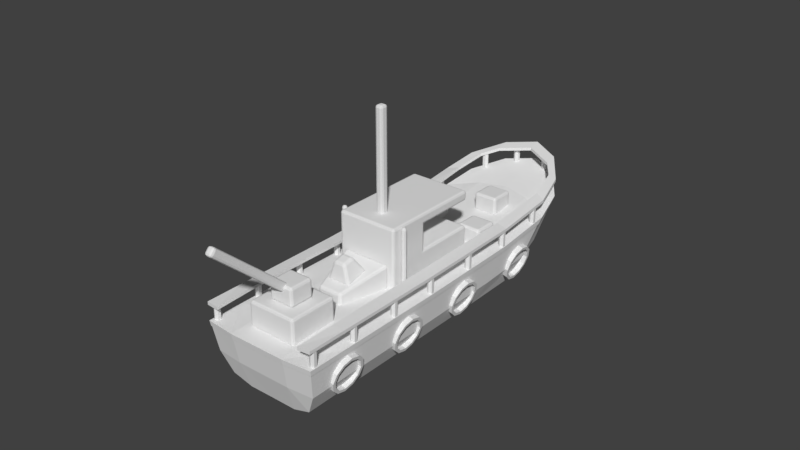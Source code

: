 # Source: ship.blend  (saved by Blender 2.78.0; exported with 4.5.12 LTS)
import bpy
from mathutils import Matrix  # noqa: F401  (used for matrix-valued properties, if any)

bpy.ops.wm.read_factory_settings(use_empty=True)
scene = bpy.context.scene
scene.name = 'Scene'

# ---- collections
col_collection_1 = bpy.data.collections.new('Collection 1'); scene.collection.children.link(col_collection_1)
col_collection_2 = bpy.data.collections.new('Collection 2'); scene.collection.children.link(col_collection_2)
col_collection_2.hide_render = True
col_collection_2.hide_viewport = True
col_collection_3 = bpy.data.collections.new('Collection 3'); scene.collection.children.link(col_collection_3)
col_collection_3.hide_render = True
col_collection_3.hide_viewport = True
col_collection_4 = bpy.data.collections.new('Collection 4'); scene.collection.children.link(col_collection_4)
col_collection_4.hide_render = True
col_collection_4.hide_viewport = True
col_collection_5 = bpy.data.collections.new('Collection 5'); scene.collection.children.link(col_collection_5)
col_collection_5.hide_render = True
col_collection_5.hide_viewport = True

# ---- world
world_world = bpy.data.worlds.new('World'); scene.world = world_world
world_world.color = (0.05088, 0.05088, 0.05088)
world_world.use_sun_shadow = False
world_world.sun_shadow_jitter_overblur = 0.0
world_world.cycles.sampling_method = 'MANUAL'

# ---- meshes
me_cube_012 = bpy.data.meshes.new('Cube.012')
me_cube_012.from_pydata([(-0.6938, -0.8307, 1.289), (-0.6938, -0.7301, 1.289), (-0.6938, -0.7301, 2.639), (-0.6938, -0.8307, 2.639), (-0.8018, -0.8307, 2.639), (-0.8018, -0.7301, 2.639), (-0.8018, -0.8307, 1.289), (-0.8018, -0.7301, 1.289), (0.6938, -0.8307, 1.289), (0.6938, -0.7301, 1.289), (0.6938, -0.7301, 2.639), (0.6938, -0.8307, 2.639), (0.8018, -0.8307, 2.639), (0.8018, -0.7301, 2.639), (0.8018, -0.8307, 1.289), (0.8018, -0.7301, 1.289)], [], [(1, 7, 5, 2), (6, 4, 5, 7), (0, 1, 2, 3), (0, 6, 7, 1), (3, 4, 6, 0), (2, 5, 4, 3), (9, 10, 13, 15), (14, 15, 13, 12), (8, 11, 10, 9), (8, 9, 15, 14), (11, 8, 14, 12), (10, 11, 12, 13)])
me_cube_012.use_remesh_preserve_volume = False
me_cube_012.use_remesh_preserve_attributes = False
me_cube_012.use_mirror_vertex_groups = False
me_cube_012.update()
me_cube_011 = bpy.data.meshes.new('Cube.011')
me_cube_011.from_pydata([(0.08438, -0.6279, 2.574), (-0.08437, -0.6279, 2.574), (0.08438, -0.4438, 2.573), (-0.08437, -0.4438, 2.573), (0.08438, -0.6291, 4.841), (-0.08437, -0.6291, 4.841), (0.08438, -0.445, 4.84), (-0.08437, -0.445, 4.84)], [], [(4, 6, 7, 5), (3, 1, 5, 7), (1, 0, 4, 5), (2, 3, 7, 6), (0, 2, 6, 4)])
me_cube_011.use_remesh_preserve_volume = False
me_cube_011.use_remesh_preserve_attributes = False
me_cube_011.use_mirror_vertex_groups = False
me_cube_011.update()
me_cube_010 = bpy.data.meshes.new('Cube.010')
me_cube_010.from_pydata([(0.54, -2.503, 1.289), (-0.54, -2.503, 1.289), (0.54, -2.503, 1.856), (-0.54, -2.503, 1.856), (0.54, -3.583, 1.289), (-0.54, -3.583, 1.289), (0.54, -3.583, 1.856), (-0.54, -3.583, 1.856), (0.27, -2.773, 1.856), (-0.27, -2.773, 1.856), (0.27, -3.313, 1.856), (-0.27, -3.313, 1.856), (0.27, -2.773, 2.261), (-0.27, -2.773, 2.261), (0.27, -3.313, 2.261), (-0.27, -3.313, 2.261)], [], [(1, 3, 2, 0), (5, 4, 6, 7), (2, 3, 7, 6), (0, 2, 6, 4), (3, 1, 5, 7), (1, 0, 4, 5), (8, 10, 11, 9), (12, 13, 15, 14), (9, 11, 15, 13), (8, 9, 13, 12), (10, 8, 12, 14), (11, 10, 14, 15)])
me_cube_010.use_remesh_preserve_volume = False
me_cube_010.use_remesh_preserve_attributes = False
me_cube_010.use_mirror_vertex_groups = False
me_cube_010.update()
me_cube_009 = bpy.data.meshes.new('Cube.009')
me_cube_009.from_pydata([(0.9152, 1.938, 1.35), (0.3752, 1.938, 1.35), (0.9152, 1.398, 1.35), (0.3752, 1.398, 1.35), (0.9152, 1.938, 1.755), (0.3752, 1.938, 1.755), (0.9152, 1.398, 1.755), (0.3752, 1.398, 1.755)], [], [(0, 2, 3, 1), (4, 5, 7, 6), (1, 3, 7, 5), (0, 1, 5, 4), (2, 0, 4, 6), (3, 2, 6, 7)])
me_cube_009.use_remesh_preserve_volume = False
me_cube_009.use_remesh_preserve_attributes = False
me_cube_009.use_mirror_vertex_groups = False
me_cube_009.update()
me_cube_003 = bpy.data.meshes.new('Cube.003')
me_cube_003.from_pydata([(0.4641, 3.143, 1.476), (-0.07592, 3.143, 1.476), (0.4641, 2.603, 1.476), (-0.07592, 2.603, 1.476), (0.4641, 3.143, 1.881), (-0.07592, 3.143, 1.881), (0.4641, 2.603, 1.881), (-0.07592, 2.603, 1.881)], [], [(0, 2, 3, 1), (4, 5, 7, 6), (1, 3, 7, 5), (0, 1, 5, 4), (2, 0, 4, 6), (3, 2, 6, 7)])
me_cube_003.use_remesh_preserve_volume = False
me_cube_003.use_remesh_preserve_attributes = False
me_cube_003.use_mirror_vertex_groups = False
me_cube_003.update()
me_cube_001 = bpy.data.meshes.new('Cube.001')
me_cube_001.from_pydata([(-0.4127, 2.147, 1.29), (-0.9527, 2.147, 1.29), (-0.4127, 1.607, 1.29), (-0.9527, 1.607, 1.29), (-0.4127, 2.147, 1.695), (-0.9527, 2.147, 1.695), (-0.4127, 1.607, 1.695), (-0.9527, 1.607, 1.695)], [], [(0, 2, 3, 1), (4, 5, 7, 6), (1, 3, 7, 5), (0, 1, 5, 4), (2, 0, 4, 6), (3, 2, 6, 7)])
me_cube_001.use_remesh_preserve_volume = False
me_cube_001.use_remesh_preserve_attributes = False
me_cube_001.use_mirror_vertex_groups = False
me_cube_001.update()
me_cube_000 = bpy.data.meshes.new('Cube.000')
me_cube_000.from_pydata([(0.08438, -3.188, 2.012), (-0.08437, -3.188, 2.012), (0.08438, -3.066, 2.151), (-0.08437, -3.066, 2.151), (0.08438, -4.898, 3.5), (-0.08437, -4.898, 3.5), (0.08438, -4.776, 3.639), (-0.08437, -4.776, 3.639)], [], [(4, 6, 7, 5), (3, 1, 5, 7), (1, 0, 4, 5), (2, 3, 7, 6), (0, 2, 6, 4)])
me_cube_000.use_remesh_preserve_volume = False
me_cube_000.use_remesh_preserve_attributes = False
me_cube_000.use_mirror_vertex_groups = False
me_cube_000.update()
me_cube_021 = bpy.data.meshes.new('Cube.021')
me_cube_021.from_pydata([(-0.6212, -0.6666, 1.35), (-0.6212, 3.524, 1.626), (-0.6434, -3.983, 1.296), (-1.287, 3.194, 1.494), (-0.6444, 4.563, 1.857), (-1.285, -0.7073, 1.296), (-1.285, -3.925, 1.296), (1.298e-06, -3.983, 1.297), (-1.286, 1.848, 1.346), (-1.127, 3.907, 1.684), (-1.589e-06, 4.877, 1.94), (-1.197e-06, 3.674, 1.666), (-0.6212, 1.961, 1.419), (2.172e-07, -0.6666, 1.35), (-1.285, -3.092, 1.296), (-0.6212, -3.051, 1.35), (-6.512e-07, 1.998, 1.429), (9.942e-07, -3.051, 1.35), (-1.271, -3.087, 1.176), (-1.271, 1.768, 1.221), (-1.114, 3.799, 1.53), (-0.6387, 4.458, 1.688), (1.291e-06, -3.962, 1.176), (-1.272, 3.092, 1.357), (-1.271, -3.905, 1.176), (-1.271, -0.7438, 1.176), (-1.556e-06, 4.776, 1.763), (-0.6377, -3.962, 1.176), (-0.616, -0.6651, 1.235), (-0.6157, 3.544, 1.513), (-1.204e-06, 3.695, 1.553), (-0.6145, 1.97, 1.305), (2.167e-07, -0.665, 1.235), (-0.6176, -3.049, 1.235), (-6.543e-07, 2.008, 1.315), (9.931e-07, -3.048, 1.235)], [], [(25, 18, 14, 5), (25, 5, 8, 19), (21, 20, 9, 4), (21, 4, 10, 26), (23, 19, 8, 3), (23, 3, 9, 20), (0, 5, 14, 15), (0, 15, 17, 13), (0, 13, 16, 12), (0, 12, 8, 5), (1, 3, 8, 12), (1, 12, 16, 11), (1, 11, 10, 4), (1, 4, 9, 3), (27, 22, 7, 2), (27, 2, 6, 24), (2, 7, 17, 15), (2, 15, 14, 6), (24, 6, 14, 18), (28, 25, 18, 33), (28, 33, 35, 32), (28, 32, 34, 31), (28, 31, 19, 25), (29, 23, 19, 31), (29, 31, 34, 30), (29, 30, 26, 21), (29, 21, 20, 23), (27, 22, 35, 33), (27, 33, 18, 24)])
me_cube_021.use_remesh_preserve_volume = False
me_cube_021.use_remesh_preserve_attributes = False
me_cube_021.use_mirror_vertex_groups = False
me_cube_021.update()
me_circle = bpy.data.meshes.new('Circle')
me_circle.from_pydata([(-1.132, -3.29, 0.7337), (-1.172, -3.245, 0.8976), (-1.202, -3.122, 1.018), (-1.213, -2.953, 1.061), (-1.202, -2.784, 1.018), (-1.172, -2.661, 0.8976), (-1.132, -2.615, 0.7337), (-1.092, -2.661, 0.5698), (-1.062, -2.784, 0.4498), (-1.052, -2.953, 0.4059), (-1.062, -3.122, 0.4498), (-1.092, -3.245, 0.5698), (-1.263, -3.29, 0.7015), (-1.303, -3.245, 0.8654), (-1.333, -3.122, 0.9853), (-1.344, -2.953, 1.029), (-1.333, -2.784, 0.9853), (-1.303, -2.661, 0.8654), (-1.263, -2.615, 0.7015), (-1.223, -2.661, 0.5376), (-1.194, -2.784, 0.4176), (-1.183, -2.953, 0.3737), (-1.194, -3.122, 0.4176), (-1.223, -3.245, 0.5376), (-1.132, -3.358, 0.7337), (-1.18, -3.304, 0.9303), (-1.216, -3.155, 1.074), (-1.229, -2.953, 1.127), (-1.216, -2.75, 1.074), (-1.18, -2.602, 0.9303), (-1.132, -2.548, 0.7337), (-1.084, -2.602, 0.537), (-1.049, -2.75, 0.393), (-1.036, -2.953, 0.3403), (-1.049, -3.155, 0.393), (-1.084, -3.304, 0.537), (-1.263, -3.358, 0.7015), (-1.312, -3.304, 0.8981), (-1.347, -3.155, 1.042), (-1.36, -2.953, 1.095), (-1.347, -2.75, 1.042), (-1.312, -2.602, 0.8981), (-1.263, -2.548, 0.7015), (-1.215, -2.602, 0.5048), (-1.18, -2.75, 0.3609), (-1.167, -2.953, 0.3082), (-1.18, -3.155, 0.3609), (-1.215, -3.304, 0.5048), (-1.132, 0.16, 0.7337), (-1.172, 0.2052, 0.8976), (-1.202, 0.3287, 1.018), (-1.213, 0.4975, 1.061), (-1.202, 0.6662, 1.018), (-1.172, 0.7897, 0.8976), (-1.132, 0.835, 0.7337), (-1.092, 0.7897, 0.5698), (-1.062, 0.6662, 0.4498), (-1.052, 0.4975, 0.4059), (-1.062, 0.3287, 0.4498), (-1.092, 0.2052, 0.5698), (-1.263, 0.16, 0.7015), (-1.303, 0.2052, 0.8654), (-1.333, 0.3287, 0.9853), (-1.344, 0.4975, 1.029), (-1.333, 0.6662, 0.9853), (-1.303, 0.7897, 0.8654), (-1.263, 0.835, 0.7015), (-1.223, 0.7897, 0.5376), (-1.194, 0.6662, 0.4176), (-1.183, 0.4975, 0.3737), (-1.194, 0.3287, 0.4176), (-1.223, 0.2052, 0.5376), (-1.132, 0.09245, 0.7337), (-1.18, 0.1467, 0.9303), (-1.216, 0.295, 1.074), (-1.229, 0.4975, 1.127), (-1.216, 0.7, 1.074), (-1.18, 0.8482, 0.9303), (-1.132, 0.9025, 0.7337), (-1.084, 0.8482, 0.537), (-1.049, 0.7, 0.393), (-1.036, 0.4975, 0.3403), (-1.049, 0.295, 0.393), (-1.084, 0.1467, 0.537), (-1.263, 0.09245, 0.7015), (-1.312, 0.1467, 0.8981), (-1.347, 0.295, 1.042), (-1.36, 0.4975, 1.095), (-1.347, 0.7, 1.042), (-1.312, 0.8482, 0.8981), (-1.263, 0.9025, 0.7015), (-1.215, 0.8482, 0.5048), (-1.18, 0.7, 0.3609), (-1.167, 0.4975, 0.3082), (-1.18, 0.295, 0.3609), (-1.215, 0.1467, 0.5048), (-1.215, -1.601, 0.5048), (-1.18, -1.453, 0.3609), (-1.167, -1.25, 0.3082), (-1.18, -1.048, 0.3609), (-1.215, -0.8993, 0.5048), (-1.263, -0.845, 0.7015), (-1.312, -0.8993, 0.8981), (-1.347, -1.048, 1.042), (-1.36, -1.25, 1.095), (-1.347, -1.453, 1.042), (-1.312, -1.601, 0.8981), (-1.263, -1.655, 0.7015), (-1.084, -1.601, 0.537), (-1.049, -1.453, 0.393), (-1.036, -1.25, 0.3403), (-1.049, -1.048, 0.393), (-1.084, -0.8993, 0.537), (-1.132, -0.845, 0.7337), (-1.18, -0.8993, 0.9303), (-1.216, -1.048, 1.074), (-1.229, -1.25, 1.127), (-1.216, -1.453, 1.074), (-1.18, -1.601, 0.9303), (-1.132, -1.655, 0.7337), (-1.223, -1.542, 0.5376), (-1.194, -1.419, 0.4176), (-1.183, -1.25, 0.3737), (-1.194, -1.081, 0.4176), (-1.223, -0.9577, 0.5376), (-1.263, -0.9125, 0.7015), (-1.303, -0.9577, 0.8654), (-1.333, -1.081, 0.9853), (-1.344, -1.25, 1.029), (-1.333, -1.419, 0.9853), (-1.303, -1.542, 0.8654), (-1.263, -1.588, 0.7015), (-1.092, -1.542, 0.5698), (-1.062, -1.419, 0.4498), (-1.052, -1.25, 0.4059), (-1.062, -1.081, 0.4498), (-1.092, -0.9577, 0.5698), (-1.132, -0.9125, 0.7337), (-1.172, -0.9577, 0.8976), (-1.202, -1.081, 1.018), (-1.213, -1.25, 1.061), (-1.202, -1.419, 1.018), (-1.172, -1.542, 0.8976), (-1.132, -1.588, 0.7337), (-1.133, 2.063, 0.7307), (-1.173, 2.108, 0.8946), (-1.2, 2.231, 1.015), (-1.206, 2.4, 1.06), (-1.191, 2.569, 1.017), (-1.158, 2.692, 0.8985), (-1.115, 2.737, 0.7351), (-1.075, 2.692, 0.5712), (-1.048, 2.569, 0.4506), (-1.042, 2.4, 0.4056), (-1.057, 2.231, 0.4483), (-1.091, 2.108, 0.5673), (-1.264, 2.066, 0.6978), (-1.304, 2.111, 0.8617), (-1.331, 2.235, 0.9824), (-1.337, 2.404, 1.027), (-1.322, 2.572, 0.9846), (-1.288, 2.696, 0.8656), (-1.246, 2.741, 0.7022), (-1.206, 2.696, 0.5383), (-1.179, 2.572, 0.4177), (-1.173, 2.404, 0.3727), (-1.188, 2.235, 0.4154), (-1.221, 2.111, 0.5344), (-1.135, 1.995, 0.7302), (-1.183, 2.049, 0.927), (-1.215, 2.197, 1.072), (-1.223, 2.4, 1.126), (-1.204, 2.602, 1.074), (-1.164, 2.751, 0.9316), (-1.113, 2.805, 0.7356), (-1.066, 2.751, 0.5388), (-1.033, 2.602, 0.3941), (-1.025, 2.4, 0.3401), (-1.044, 2.197, 0.3914), (-1.084, 2.049, 0.5342), (-1.266, 1.999, 0.6973), (-1.314, 2.053, 0.8941), (-1.346, 2.201, 1.039), (-1.354, 2.404, 1.093), (-1.335, 2.606, 1.042), (-1.295, 2.754, 0.8987), (-1.244, 2.808, 0.7027), (-1.196, 2.754, 0.5059), (-1.164, 2.606, 0.3612), (-1.156, 2.404, 0.3072), (-1.175, 2.201, 0.3585), (-1.215, 2.053, 0.5013)], [], [(4, 3, 15, 16), (11, 10, 22, 23), (1, 0, 12, 13), (8, 7, 19, 20), (5, 4, 16, 17), (0, 11, 23, 12), (2, 1, 13, 14), (9, 8, 20, 21), (6, 5, 17, 18), (3, 2, 14, 15), (10, 9, 21, 22), (7, 6, 18, 19), (28, 40, 39, 27), (35, 47, 46, 34), (25, 37, 36, 24), (32, 44, 43, 31), (29, 41, 40, 28), (24, 36, 47, 35), (26, 38, 37, 25), (33, 45, 44, 32), (30, 42, 41, 29), (27, 39, 38, 26), (34, 46, 45, 33), (31, 43, 42, 30), (2, 26, 25, 1), (16, 40, 41, 17), (10, 34, 33, 9), (3, 27, 26, 2), (17, 41, 42, 18), (11, 35, 34, 10), (4, 28, 27, 3), (18, 42, 43, 19), (0, 24, 35, 11), (5, 29, 28, 4), (19, 43, 44, 20), (12, 36, 37, 13), (6, 30, 29, 5), (20, 44, 45, 21), (13, 37, 38, 14), (7, 31, 30, 6), (21, 45, 46, 22), (14, 38, 39, 15), (8, 32, 31, 7), (22, 46, 47, 23), (1, 25, 24, 0), (15, 39, 40, 16), (9, 33, 32, 8), (23, 47, 36, 12), (75, 87, 86, 74), (70, 94, 95, 71), (59, 83, 82, 58), (55, 79, 78, 54), (60, 84, 85, 61), (71, 95, 84, 60), (66, 90, 91, 67), (72, 84, 95, 83), (80, 92, 91, 79), (83, 95, 94, 82), (51, 75, 74, 50), (63, 87, 88, 64), (65, 89, 90, 66), (61, 85, 86, 62), (48, 72, 83, 59), (52, 76, 75, 51), (56, 80, 79, 55), (58, 82, 81, 57), (69, 93, 94, 70), (57, 81, 80, 56), (49, 73, 72, 48), (67, 91, 92, 68), (50, 74, 73, 49), (54, 78, 77, 53), (76, 88, 87, 75), (51, 50, 62, 63), (62, 86, 87, 63), (78, 90, 89, 77), (58, 57, 69, 70), (74, 86, 85, 73), (53, 77, 76, 52), (50, 49, 61, 62), (81, 93, 92, 80), (73, 85, 84, 72), (56, 55, 67, 68), (53, 52, 64, 65), (79, 91, 90, 78), (55, 54, 66, 67), (54, 53, 65, 66), (68, 92, 93, 69), (52, 51, 63, 64), (48, 59, 71, 60), (77, 89, 88, 76), (57, 56, 68, 69), (82, 94, 93, 81), (49, 48, 60, 61), (64, 88, 89, 65), (59, 58, 70, 71), (130, 106, 105, 129), (141, 117, 118, 142), (134, 110, 111, 135), (139, 115, 116, 140), (137, 113, 114, 138), (142, 118, 119, 143), (135, 111, 112, 136), (126, 102, 101, 125), (124, 100, 99, 123), (122, 98, 97, 121), (133, 109, 110, 134), (143, 119, 108, 132), (134, 135, 123, 122), (139, 140, 128, 127), (136, 137, 125, 124), (135, 136, 124, 123), (141, 142, 130, 129), (133, 134, 122, 121), (140, 141, 129, 128), (142, 143, 131, 130), (143, 132, 120, 131), (137, 138, 126, 125), (132, 133, 121, 120), (138, 139, 127, 126), (121, 97, 96, 120), (117, 105, 106, 118), (140, 116, 117, 141), (129, 105, 104, 128), (119, 107, 96, 108), (127, 103, 102, 126), (136, 112, 113, 137), (114, 102, 103, 115), (128, 104, 103, 127), (123, 99, 98, 122), (111, 99, 100, 112), (112, 100, 101, 113), (131, 107, 106, 130), (118, 106, 107, 119), (116, 104, 105, 117), (138, 114, 115, 139), (108, 96, 97, 109), (113, 101, 102, 114), (125, 101, 100, 124), (115, 103, 104, 116), (120, 96, 107, 131), (110, 98, 99, 111), (132, 108, 109, 133), (109, 97, 98, 110), (148, 147, 159, 160), (155, 154, 166, 167), (145, 144, 156, 157), (152, 151, 163, 164), (149, 148, 160, 161), (144, 155, 167, 156), (146, 145, 157, 158), (153, 152, 164, 165), (150, 149, 161, 162), (147, 146, 158, 159), (154, 153, 165, 166), (151, 150, 162, 163), (172, 184, 183, 171), (179, 191, 190, 178), (169, 181, 180, 168), (176, 188, 187, 175), (173, 185, 184, 172), (168, 180, 191, 179), (170, 182, 181, 169), (177, 189, 188, 176), (174, 186, 185, 173), (171, 183, 182, 170), (178, 190, 189, 177), (175, 187, 186, 174), (146, 170, 169, 145), (160, 184, 185, 161), (154, 178, 177, 153), (147, 171, 170, 146), (161, 185, 186, 162), (155, 179, 178, 154), (148, 172, 171, 147), (162, 186, 187, 163), (144, 168, 179, 155), (149, 173, 172, 148), (163, 187, 188, 164), (156, 180, 181, 157), (150, 174, 173, 149), (164, 188, 189, 165), (157, 181, 182, 158), (151, 175, 174, 150), (165, 189, 190, 166), (158, 182, 183, 159), (152, 176, 175, 151), (166, 190, 191, 167), (145, 169, 168, 144), (159, 183, 184, 160), (153, 177, 176, 152), (167, 191, 180, 156)])
me_circle.use_remesh_preserve_volume = False
me_circle.use_remesh_preserve_attributes = False
me_circle.use_mirror_vertex_groups = False
me_circle.update()
me_cube_008 = bpy.data.meshes.new('Cube.008')
me_cube_008.from_pydata([(-1.287, 3.194, 1.899), (-0.6444, 4.563, 2.262), (-1.285, -0.7073, 1.701), (-1.285, -3.925, 1.701), (-1.286, 1.848, 1.751), (-1.127, 3.907, 2.089), (-1.589e-06, 4.877, 2.345), (-1.285, -3.092, 1.701), (-0.8855, 4.235, 2.176), (-1.047, 3.313, 1.947), (-1.024, -3.076, 1.722), (-1.005, -0.6902, 1.724), (-1.006, -3.95, 1.701), (-1.02, 1.893, 1.78), (-1.207, 3.55, 1.994), (-0.6385, 4.301, 2.204), (-1.503e-06, 4.614, 2.285), (-0.9068, 3.962, 2.11), (-1.287, 3.194, 1.832), (-0.6444, 4.563, 2.195), (-1.285, -0.7073, 1.634), (-1.285, -3.925, 1.634), (-1.286, 1.848, 1.683), (-1.127, 3.907, 2.022), (-1.589e-06, 4.877, 2.277), (-1.285, -3.092, 1.634), (-0.8855, 4.235, 2.108), (-1.047, 3.313, 1.879), (-1.024, -3.076, 1.655), (-1.005, -0.6902, 1.656), (-1.006, -3.95, 1.634), (-1.02, 1.893, 1.712), (-1.207, 3.55, 1.927), (-0.6385, 4.301, 2.137), (-1.503e-06, 4.614, 2.217), (-0.9068, 3.962, 2.043)], [], [(11, 2, 7, 10), (11, 13, 4, 2), (9, 0, 4, 13), (15, 16, 6, 1), (17, 8, 5, 14), (12, 10, 7, 3), (15, 1, 8, 17), (9, 17, 14, 0), (29, 28, 25, 20), (29, 20, 22, 31), (27, 31, 22, 18), (33, 19, 24, 34), (35, 32, 23, 26), (30, 21, 25, 28), (33, 35, 26, 19), (27, 18, 32, 35), (0, 18, 22, 4), (13, 31, 27, 9), (15, 33, 34, 16), (6, 24, 19, 1), (11, 29, 31, 13), (8, 26, 23, 5), (10, 28, 29, 11), (3, 21, 30, 12), (4, 22, 20, 2), (14, 32, 18, 0), (1, 19, 26, 8), (2, 20, 25, 7), (7, 25, 21, 3), (12, 30, 28, 10), (17, 35, 33, 15), (5, 23, 32, 14), (9, 27, 35, 17)])
me_cube_008.use_remesh_preserve_volume = False
me_cube_008.use_remesh_preserve_attributes = False
me_cube_008.use_mirror_vertex_groups = False
me_cube_008.update()
me_cube_007 = bpy.data.meshes.new('Cube.007')
me_cube_007.from_pydata([(-1.214, -3.847, 1.287), (-1.155, -3.813, 1.287), (-1.155, -3.746, 1.287), (-1.214, -3.712, 1.287), (-1.272, -3.746, 1.287), (-1.272, -3.813, 1.287), (-1.216, -2.812, 1.283), (-1.157, -2.778, 1.283), (-1.157, -2.71, 1.283), (-1.216, -2.677, 1.283), (-1.274, -2.71, 1.283), (-1.274, -2.778, 1.283), (-1.218, -1.704, 1.287), (-1.16, -1.67, 1.287), (-1.16, -1.602, 1.287), (-1.218, -1.569, 1.287), (-1.277, -1.602, 1.287), (-1.277, -1.67, 1.287), (-1.216, -0.6138, 1.293), (-1.157, -0.58, 1.293), (-1.157, -0.5125, 1.293), (-1.216, -0.4788, 1.293), (-1.274, -0.5125, 1.293), (-1.274, -0.58, 1.293), (-1.218, 0.5799, 1.311), (-1.16, 0.6137, 1.311), (-1.16, 0.6812, 1.311), (-1.218, 0.7149, 1.311), (-1.277, 0.6812, 1.311), (-1.277, 0.6137, 1.311), (-1.221, 1.735, 1.332), (-1.162, 1.769, 1.332), (-1.162, 1.837, 1.332), (-1.221, 1.87, 1.332), (-1.279, 1.837, 1.332), (-1.279, 1.769, 1.332), (-1.221, 2.834, 1.436), (-1.162, 2.868, 1.436), (-1.162, 2.935, 1.436), (-1.221, 2.969, 1.436), (-1.279, 2.935, 1.436), (-1.279, 2.868, 1.436), (-0.8568, 4.058, 1.705), (-0.8172, 4.113, 1.705), (-0.8447, 4.174, 1.705), (-0.9118, 4.181, 1.749), (-0.9514, 4.127, 1.734), (-0.924, 4.065, 1.705), (-0.3778, 4.557, 1.838), (-0.3174, 4.587, 1.838), (-0.3131, 4.654, 1.838), (-0.3693, 4.692, 1.886), (-0.4298, 4.662, 1.878), (-0.434, 4.594, 1.838), (-1.214, -3.847, 1.692), (-1.155, -3.813, 1.692), (-1.155, -3.746, 1.692), (-1.214, -3.712, 1.692), (-1.272, -3.746, 1.692), (-1.272, -3.813, 1.692), (-1.216, -2.812, 1.688), (-1.157, -2.778, 1.688), (-1.157, -2.71, 1.688), (-1.216, -2.677, 1.688), (-1.274, -2.71, 1.688), (-1.274, -2.778, 1.688), (-1.218, -1.704, 1.692), (-1.16, -1.67, 1.692), (-1.16, -1.602, 1.692), (-1.218, -1.569, 1.692), (-1.277, -1.602, 1.692), (-1.277, -1.67, 1.692), (-1.216, -0.6138, 1.698), (-1.157, -0.58, 1.698), (-1.157, -0.5125, 1.698), (-1.216, -0.4788, 1.698), (-1.274, -0.5125, 1.698), (-1.274, -0.58, 1.698), (-1.218, 0.5799, 1.716), (-1.16, 0.6137, 1.716), (-1.16, 0.6812, 1.716), (-1.218, 0.7149, 1.716), (-1.277, 0.6812, 1.716), (-1.277, 0.6137, 1.716), (-1.221, 1.735, 1.737), (-1.162, 1.769, 1.737), (-1.162, 1.837, 1.737), (-1.221, 1.87, 1.737), (-1.279, 1.837, 1.737), (-1.279, 1.769, 1.737), (-1.221, 2.834, 1.841), (-1.162, 2.868, 1.841), (-1.162, 2.935, 1.841), (-1.221, 2.969, 1.841), (-1.279, 2.935, 1.841), (-1.279, 2.868, 1.841), (-0.8568, 4.058, 2.11), (-0.8172, 4.113, 2.11), (-0.8447, 4.174, 2.11), (-0.9118, 4.181, 2.11), (-0.9514, 4.127, 2.11), (-0.924, 4.065, 2.11), (-0.3778, 4.557, 2.243), (-0.3174, 4.587, 2.243), (-0.3131, 4.654, 2.243), (-0.3693, 4.692, 2.243), (-0.4298, 4.662, 2.243), (-0.434, 4.594, 2.243), (1.214, -3.847, 1.287), (1.155, -3.813, 1.287), (1.155, -3.746, 1.287), (1.214, -3.712, 1.287), (1.272, -3.746, 1.287), (1.272, -3.813, 1.287), (1.216, -2.812, 1.283), (1.157, -2.778, 1.283), (1.157, -2.71, 1.283), (1.216, -2.677, 1.283), (1.274, -2.71, 1.283), (1.274, -2.778, 1.283), (1.218, -1.704, 1.287), (1.16, -1.67, 1.287), (1.16, -1.602, 1.287), (1.218, -1.569, 1.287), (1.277, -1.602, 1.287), (1.277, -1.67, 1.287), (1.216, -0.6138, 1.293), (1.157, -0.58, 1.293), (1.157, -0.5125, 1.293), (1.216, -0.4788, 1.293), (1.274, -0.5125, 1.293), (1.274, -0.58, 1.293), (1.218, 0.5799, 1.311), (1.16, 0.6137, 1.311), (1.16, 0.6812, 1.311), (1.218, 0.7149, 1.311), (1.277, 0.6812, 1.311), (1.277, 0.6137, 1.311), (1.221, 1.735, 1.332), (1.162, 1.769, 1.332), (1.162, 1.837, 1.332), (1.221, 1.87, 1.332), (1.279, 1.837, 1.332), (1.279, 1.769, 1.332), (1.221, 2.834, 1.436), (1.162, 2.868, 1.436), (1.162, 2.935, 1.436), (1.221, 2.969, 1.436), (1.279, 2.935, 1.436), (1.279, 2.868, 1.436), (0.8568, 4.058, 1.705), (0.8172, 4.113, 1.705), (0.8446, 4.174, 1.705), (0.9118, 4.181, 1.749), (0.9514, 4.127, 1.734), (0.924, 4.065, 1.705), (0.3778, 4.557, 1.838), (0.3174, 4.587, 1.838), (0.3131, 4.654, 1.838), (0.3693, 4.692, 1.886), (0.4298, 4.662, 1.878), (0.434, 4.594, 1.838), (1.214, -3.847, 1.692), (1.155, -3.813, 1.692), (1.155, -3.746, 1.692), (1.214, -3.712, 1.692), (1.272, -3.746, 1.692), (1.272, -3.813, 1.692), (1.216, -2.812, 1.688), (1.157, -2.778, 1.688), (1.157, -2.71, 1.688), (1.216, -2.677, 1.688), (1.274, -2.71, 1.688), (1.274, -2.778, 1.688), (1.218, -1.704, 1.692), (1.16, -1.67, 1.692), (1.16, -1.602, 1.692), (1.218, -1.569, 1.692), (1.277, -1.602, 1.692), (1.277, -1.67, 1.692), (1.216, -0.6138, 1.698), (1.157, -0.58, 1.698), (1.157, -0.5125, 1.698), (1.216, -0.4788, 1.698), (1.274, -0.5125, 1.698), (1.274, -0.58, 1.698), (1.218, 0.5799, 1.716), (1.16, 0.6137, 1.716), (1.16, 0.6812, 1.716), (1.218, 0.7149, 1.716), (1.277, 0.6812, 1.716), (1.277, 0.6137, 1.716), (1.221, 1.735, 1.737), (1.162, 1.769, 1.737), (1.162, 1.837, 1.737), (1.221, 1.87, 1.737), (1.279, 1.837, 1.737), (1.279, 1.769, 1.737), (1.221, 2.834, 1.841), (1.162, 2.868, 1.841), (1.162, 2.935, 1.841), (1.221, 2.969, 1.841), (1.279, 2.935, 1.841), (1.279, 2.868, 1.841), (0.8568, 4.058, 2.11), (0.8172, 4.113, 2.11), (0.8446, 4.174, 2.11), (0.9118, 4.181, 2.11), (0.9514, 4.127, 2.11), (0.924, 4.065, 2.11), (0.3778, 4.557, 2.243), (0.3174, 4.587, 2.243), (0.3131, 4.654, 2.243), (0.3693, 4.692, 2.243), (0.4298, 4.662, 2.243), (0.434, 4.594, 2.243)], [], [(3, 57, 56, 2), (1, 55, 54, 0), (0, 54, 59, 5), (4, 58, 57, 3), (2, 56, 55, 1), (5, 59, 58, 4), (6, 60, 65, 11), (10, 64, 63, 9), (8, 62, 61, 7), (11, 65, 64, 10), (9, 63, 62, 8), (7, 61, 60, 6), (14, 68, 67, 13), (17, 71, 70, 16), (15, 69, 68, 14), (13, 67, 66, 12), (12, 66, 71, 17), (16, 70, 69, 15), (23, 77, 76, 22), (21, 75, 74, 20), (19, 73, 72, 18), (18, 72, 77, 23), (22, 76, 75, 21), (20, 74, 73, 19), (25, 79, 78, 24), (24, 78, 83, 29), (28, 82, 81, 27), (26, 80, 79, 25), (29, 83, 82, 28), (27, 81, 80, 26), (30, 84, 89, 35), (34, 88, 87, 33), (32, 86, 85, 31), (35, 89, 88, 34), (33, 87, 86, 32), (31, 85, 84, 30), (41, 95, 94, 40), (39, 93, 92, 38), (37, 91, 90, 36), (36, 90, 95, 41), (40, 94, 93, 39), (38, 92, 91, 37), (47, 101, 100, 46), (45, 99, 98, 44), (43, 97, 96, 42), (42, 96, 101, 47), (46, 100, 99, 45), (44, 98, 97, 43), (48, 102, 107, 53), (52, 106, 105, 51), (50, 104, 103, 49), (53, 107, 106, 52), (51, 105, 104, 50), (49, 103, 102, 48), (111, 110, 164, 165), (109, 108, 162, 163), (108, 113, 167, 162), (112, 111, 165, 166), (110, 109, 163, 164), (113, 112, 166, 167), (114, 119, 173, 168), (118, 117, 171, 172), (116, 115, 169, 170), (119, 118, 172, 173), (117, 116, 170, 171), (115, 114, 168, 169), (122, 121, 175, 176), (125, 124, 178, 179), (123, 122, 176, 177), (121, 120, 174, 175), (120, 125, 179, 174), (124, 123, 177, 178), (131, 130, 184, 185), (129, 128, 182, 183), (127, 126, 180, 181), (126, 131, 185, 180), (130, 129, 183, 184), (128, 127, 181, 182), (133, 132, 186, 187), (132, 137, 191, 186), (136, 135, 189, 190), (134, 133, 187, 188), (137, 136, 190, 191), (135, 134, 188, 189), (138, 143, 197, 192), (142, 141, 195, 196), (140, 139, 193, 194), (143, 142, 196, 197), (141, 140, 194, 195), (139, 138, 192, 193), (149, 148, 202, 203), (147, 146, 200, 201), (145, 144, 198, 199), (144, 149, 203, 198), (148, 147, 201, 202), (146, 145, 199, 200), (155, 154, 208, 209), (153, 152, 206, 207), (151, 150, 204, 205), (150, 155, 209, 204), (154, 153, 207, 208), (152, 151, 205, 206), (156, 161, 215, 210), (160, 159, 213, 214), (158, 157, 211, 212), (161, 160, 214, 215), (159, 158, 212, 213), (157, 156, 210, 211)])
me_cube_007.use_remesh_preserve_volume = False
me_cube_007.use_remesh_preserve_attributes = False
me_cube_007.use_mirror_vertex_groups = False
me_cube_007.update()
me_cube_004 = bpy.data.meshes.new('Cube.004')
me_cube_004.from_pydata([(0.675, -0.07597, 1.289), (-0.675, -0.07597, 1.289), (0.675, -0.9964, 1.289), (-0.675, -0.9964, 1.289), (0.675, -0.9964, 2.639), (-0.675, -0.9964, 2.639), (0.675, -0.07597, 2.639), (-0.675, -0.07597, 2.639), (-0.675, -0.07597, 2.422), (0.675, -0.07597, 2.422), (0.675, -0.9964, 2.422), (-0.675, -0.9964, 2.422), (0.675, 1.274, 2.639), (-0.675, 1.274, 2.639), (-0.675, 1.274, 2.422), (0.675, 1.274, 2.422), (0.675, -0.07597, 1.856), (0.675, -0.9964, 1.856), (-0.675, -0.07597, 1.856), (-0.675, -0.9964, 1.856), (0.675, 1.274, 1.289), (-0.675, 1.274, 1.289), (0.675, 1.274, 1.856), (-0.675, 1.274, 1.856), (0.54, -0.9964, 1.289), (-0.54, -0.9964, 1.289), (0.54, -0.9964, 1.856), (-0.54, -0.9964, 1.856), (0.27, -2.076, 1.289), (-0.27, -2.076, 1.289), (0.27, -2.076, 1.586), (-0.27, -2.076, 1.586), (0.27, -1.298, 1.759), (-0.27, -1.298, 1.759), (0.27, -1.821, 1.624), (-0.27, -1.821, 1.624), (0.135, -1.531, 2.117), (-0.135, -1.531, 2.117), (0.135, -1.792, 2.05), (-0.135, -1.792, 2.05)], [], [(2, 3, 1, 0), (4, 6, 7, 5), (8, 7, 13, 14), (10, 9, 6, 4), (8, 11, 5, 7), (11, 10, 4, 5), (19, 17, 10, 11), (18, 19, 11, 8), (17, 16, 9, 10), (16, 18, 8, 9), (15, 14, 13, 12), (9, 8, 14, 15), (6, 9, 15, 12), (7, 6, 12, 13), (0, 1, 21, 20), (2, 0, 16, 17), (1, 3, 19, 18), (3, 2, 17, 19), (20, 21, 23, 22), (18, 16, 22, 23), (1, 18, 23, 21), (16, 0, 20, 22), (25, 27, 26, 24), (29, 28, 30, 31), (26, 27, 31, 30), (24, 26, 30, 28), (27, 25, 29, 31), (25, 24, 28, 29), (32, 34, 35, 33), (36, 37, 39, 38), (33, 35, 39, 37), (32, 33, 37, 36), (34, 32, 36, 38), (35, 34, 38, 39)])
me_cube_004.use_remesh_preserve_volume = False
me_cube_004.use_remesh_preserve_attributes = False
me_cube_004.use_mirror_vertex_groups = False
me_cube_004.update()
me_cube_002 = bpy.data.meshes.new('Cube.002')
me_cube_002.from_pydata([(-1.191, -0.912, 0.6248), (-0.6049, 3.965, 0.9133), (-0.5529, 2.692, 0.01273), (-1.193, 2.622, 0.7257), (-0.6108, -3.855, 0.6246), (-0.5545, -0.7983, 0.01329), (-0.5551, -3.654, 0.01115), (-1.195, -3.807, 0.6256), (-0.9732, -3.695, 0.1643), (-0.5646, 3.348, 0.2368), (-9.763e-07, 2.996, 0.0131), (-0.9711, 2.37, 0.1899), (2.149e-07, -0.6595, 0.0135), (-0.5543, 1.48, 0.01326), (-1.4e-06, 4.296, 0.9557), (1.256e-06, -3.855, 0.6248), (-1.192, 1.398, 0.6498), (-1.047, 3.298, 0.8235), (-0.9712, -0.9655, 0.1652), (1.19e-06, -3.651, 0.01097), (-0.5545, -2.92, 0.01329), (-1.191, -3.064, 0.625), (-0.886, 2.976, 0.3717), (-1.197e-06, 3.675, 0.2474), (-0.9711, 1.212, 0.1714), (-5.63e-07, 1.728, 0.0135), (-0.9712, -2.993, 0.1653), (9.39e-07, -2.882, 0.0135), (-1.258, -3.087, 1.178), (-1.258, 1.768, 1.223), (-1.104, 3.793, 1.535), (-0.632, 4.448, 1.694), (1.287e-06, -3.949, 1.179), (-1.259, 3.09, 1.36), (-1.261, -3.896, 1.179), (-1.258, -0.7438, 1.177), (-1.553e-06, 4.765, 1.77), (-0.637, -3.949, 1.178)], [], [(0, 18, 26, 21), (0, 16, 24, 18), (1, 9, 22, 17), (1, 14, 23, 9), (2, 10, 25, 13), (2, 13, 24, 11), (2, 11, 22, 9), (2, 9, 23, 10), (3, 11, 24, 16), (3, 17, 22, 11), (4, 6, 19, 15), (4, 7, 8, 6), (5, 12, 27, 20), (5, 20, 26, 18), (5, 18, 24, 13), (5, 13, 25, 12), (6, 8, 26, 20), (6, 20, 27, 19), (7, 21, 26, 8), (7, 34, 28, 21), (4, 37, 34, 7), (4, 15, 32, 37), (3, 33, 30, 17), (3, 16, 29, 33), (1, 31, 36, 14), (1, 17, 30, 31), (0, 35, 29, 16), (0, 21, 28, 35)])
me_cube_002.use_remesh_preserve_volume = False
me_cube_002.use_remesh_preserve_attributes = False
me_cube_002.use_mirror_vertex_groups = False
me_cube_002.update()
me_cube_020 = bpy.data.meshes.new('Cube.020')
me_cube_020.from_pydata([(0.892, 0.6755, 0.4601), (0.4535, -2.944, 0.6713), (0.4125, -1.996, 0.0), (0.8929, -1.944, 0.5344), (0.4601, 0.4938, 1.0), (0.4601, -2.61, 1.204), (0.4528, 2.865, 0.4603), (0.4125, 0.5913, 0.0), (0.4766, 2.95, 0.9603), (0.953, -2.366, 1.107), (0.4773, -3.38, 1.376), (0.9521, 0.524, 0.9601), (0.9522, 2.907, 0.9602), (0.4125, 2.712, 0.0), (0.892, 2.826, 0.4602), (0.7261, 2.742, 0.115), (0.4228, -2.485, 0.1678), (0.0, -2.222, 0.0), (0.7263, -1.757, 0.1336), (0.0, 0.4885, 0.0), (0.4125, -1.097, 0.0), (0.0, 2.95, 0.9604), (0.9523, -1.369, 0.9967), (0.8345, -2.894, 1.248), (0.0, -3.613, 1.437), (0.0, -3.19, 0.7025), (0.0, -2.721, 1.234), (0.0, 2.865, 0.4604), (0.4601, -1.453, 1.051), (0.8922, -1.035, 0.4786), (0.7835, -2.447, 0.6059), (0.7261, 0.7152, 0.115), (0.0, 2.71, 0.0), (0.0, 0.4938, 1.0), (0.9522, 2.29, 0.9601), (0.4125, 2.163, 0.0), (0.4601, 2.26, 1.0), (0.892, 2.269, 0.4601), (0.6635, -2.208, 0.2693), (0.0, -2.728, 0.1756), (0.7262, -0.8981, 0.1197), (0.0, -1.48, 1.059), (0.0, -1.28, 0.0), (0.7261, 2.217, 0.115), (0.0, 2.135, 0.0), (0.0, 2.26, 1.0)], [], [(0, 31, 43, 37), (0, 37, 34, 11), (0, 11, 22, 29), (0, 29, 40, 31), (1, 16, 38, 30), (1, 30, 23, 10), (1, 10, 24, 25), (1, 25, 39, 16), (2, 17, 42, 20), (2, 20, 40, 18), (2, 18, 38, 16), (2, 16, 39, 17), (3, 18, 40, 29), (3, 29, 22, 9), (3, 9, 23, 30), (3, 30, 38, 18), (4, 11, 34, 36), (4, 36, 45, 33), (4, 33, 41, 28), (4, 28, 22, 11), (5, 9, 22, 28), (5, 28, 41, 26), (5, 26, 24, 10), (5, 10, 23, 9), (6, 13, 32, 27), (6, 27, 21, 8), (6, 8, 12, 14), (6, 14, 15, 13), (7, 19, 44, 35), (7, 35, 43, 31), (7, 31, 40, 20), (7, 20, 42, 19), (13, 15, 43, 35), (13, 35, 44, 32), (8, 21, 45, 36), (8, 36, 34, 12), (14, 12, 34, 37), (14, 37, 43, 15)])
me_cube_020.use_remesh_preserve_volume = False
me_cube_020.use_remesh_preserve_attributes = False
me_cube_020.use_mirror_vertex_groups = False
me_cube_020.update()
me_cube_019 = bpy.data.meshes.new('Cube.019')
me_cube_019.from_pydata([(-0.5, 0.0, 0.625), (0.0, 0.5, 0.625), (0.5, 0.0, 0.625), (0.0, -0.5, 0.625), (0.0, 0.0, 0.0), (0.0, 0.0, 1.0), (-0.25, 0.75, 0.3125), (0.0, 1.0, 0.3125), (0.25, 0.75, 0.3125), (0.0, 0.5, 0.3125), (0.0, 0.75, 0.0), (0.0, 0.75, 0.5), (-0.25, -0.75, 0.3125), (0.0, -0.5, 0.3125), (0.25, -0.75, 0.3125), (0.0, -1.0, 0.3125), (0.0, -0.75, 0.0), (0.0, -0.75, 0.5), (0.0, -1.0, 0.0625), (0.25, -0.75, 0.0625), (0.0, -0.5, 0.0625), (-0.25, -0.75, 0.0625), (0.0, -0.5, 0.125), (0.5, 0.0, 0.125), (0.0, 0.5, 0.125), (-0.5, 0.0, 0.125), (0.0, 0.5, 0.0625), (0.25, 0.75, 0.0625), (0.0, 1.0, 0.0625), (-0.25, 0.75, 0.0625), (-0.375, 0.0, 0.03125), (-0.375, -0.375, 0.625), (-0.375, 0.0, 0.9062), (-0.375, 0.375, 0.125), (0.0, 0.375, 0.03125), (0.0, 0.375, 0.9062), (0.375, 0.375, 0.125), (0.375, 0.0, 0.03125), (0.375, 0.0, 0.9062), (0.375, -0.375, 0.125), (0.0, -0.375, 0.03125), (0.0, -0.375, 0.9062), (-0.1875, 0.75, 0.01562), (-0.1875, 0.5625, 0.3125), (-0.1875, 0.75, 0.4531), (-0.1875, 0.9375, 0.0625), (0.0, 0.9375, 0.01562), (0.0, 0.9375, 0.4531), (0.1875, 0.9375, 0.0625), (0.1875, 0.75, 0.01562), (0.1875, 0.75, 0.4531), (0.1875, 0.5625, 0.0625), (0.0, 0.5625, 0.01562), (0.0, 0.5625, 0.4531), (-0.1875, -0.75, 0.01562), (-0.1875, -0.9375, 0.3125), (-0.1875, -0.75, 0.4531), (-0.1875, -0.5625, 0.0625), (0.0, -0.5625, 0.01562), (0.0, -0.5625, 0.4531), (0.1875, -0.5625, 0.0625), (0.1875, -0.75, 0.01562), (0.1875, -0.75, 0.4531), (0.1875, -0.9375, 0.0625), (0.0, -0.9375, 0.01562), (0.0, -0.9375, 0.4531), (-0.1875, -0.9375, 0.0625), (-0.1875, -0.5625, 0.3125), (0.1875, -0.5625, 0.3125), (0.1875, -0.9375, 0.3125), (0.0, -1.0, 0.1562), (0.25, -0.75, 0.1562), (0.0, -0.5, 0.1562), (-0.25, -0.75, 0.1562), (-0.375, -0.375, 0.125), (-0.375, 0.375, 0.625), (0.375, 0.375, 0.625), (0.375, -0.375, 0.625), (0.0, -0.5, 0.3125), (0.5, 0.0, 0.3125), (0.0, 0.5, 0.3125), (-0.5, 0.0, 0.3125), (-0.1875, 0.5625, 0.0625), (-0.1875, 0.9375, 0.3125), (0.1875, 0.9375, 0.3125), (0.1875, 0.5625, 0.3125), (0.0, 0.5, 0.1562), (0.25, 0.75, 0.1562), (0.0, 1.0, 0.1562), (-0.25, 0.75, 0.1562), (-0.2778, -0.2778, 0.05556), (-0.2778, -0.2778, 0.8333), (-0.2778, 0.2778, 0.05556), (-0.2778, 0.2778, 0.8333), (0.2778, -0.2778, 0.05556), (0.2778, -0.2778, 0.8333), (0.2778, 0.2778, 0.05556), (0.2778, 0.2778, 0.8333), (-0.1389, 0.6111, 0.02778), (-0.1389, 0.6111, 0.4167), (-0.1389, 0.8889, 0.02778), (-0.1389, 0.8889, 0.4167), (0.1389, 0.6111, 0.02778), (0.1389, 0.6111, 0.4167), (0.1389, 0.8889, 0.02778), (0.1389, 0.8889, 0.4167), (-0.1389, -0.8889, 0.02778), (-0.1389, -0.8889, 0.4167), (-0.1389, -0.6111, 0.02778), (-0.1389, -0.6111, 0.4167), (0.1389, -0.8889, 0.02778), (0.1389, -0.8889, 0.4167), (0.1389, -0.6111, 0.02778), (0.1389, -0.6111, 0.4167), (-0.1875, -0.9375, 0.1562), (-0.1875, -0.5625, 0.1562), (0.1875, -0.5625, 0.1562), (0.1875, -0.9375, 0.1562), (-0.375, -0.375, 0.3125), (-0.375, 0.375, 0.3125), (0.375, 0.375, 0.3125), (0.375, -0.375, 0.3125), (-0.1875, 0.5625, 0.1562), (-0.1875, 0.9375, 0.1562), (0.1875, 0.9375, 0.1562), (0.1875, 0.5625, 0.1562)], [], [(0, 81, 118, 31), (0, 31, 91, 32), (0, 32, 93, 75), (0, 75, 119, 81), (1, 80, 119, 75), (1, 75, 93, 35), (1, 35, 97, 76), (1, 76, 120, 80), (2, 79, 120, 76), (2, 76, 97, 38), (2, 38, 95, 77), (2, 77, 121, 79), (3, 78, 121, 77), (3, 77, 95, 41), (3, 41, 91, 31), (3, 31, 118, 78), (4, 30, 92, 34), (4, 34, 96, 37), (4, 37, 94, 40), (4, 40, 90, 30), (5, 38, 97, 35), (5, 35, 93, 32), (5, 32, 91, 41), (5, 41, 95, 38), (6, 89, 122, 43), (6, 43, 99, 44), (6, 44, 101, 83), (6, 83, 123, 89), (7, 88, 123, 83), (7, 83, 101, 47), (7, 47, 105, 84), (7, 84, 124, 88), (8, 87, 124, 84), (8, 84, 105, 50), (8, 50, 103, 85), (8, 85, 125, 87), (9, 86, 125, 85), (9, 85, 103, 53), (9, 53, 99, 43), (9, 43, 122, 86), (10, 42, 100, 46), (10, 46, 104, 49), (10, 49, 102, 52), (10, 52, 98, 42), (11, 50, 105, 47), (11, 47, 101, 44), (11, 44, 99, 53), (11, 53, 103, 50), (12, 73, 114, 55), (12, 55, 107, 56), (12, 56, 109, 67), (12, 67, 115, 73), (13, 72, 115, 67), (13, 67, 109, 59), (13, 59, 113, 68), (13, 68, 116, 72), (14, 71, 116, 68), (14, 68, 113, 62), (14, 62, 111, 69), (14, 69, 117, 71), (15, 70, 117, 69), (15, 69, 111, 65), (15, 65, 107, 55), (15, 55, 114, 70), (16, 54, 108, 58), (16, 58, 112, 61), (16, 61, 110, 64), (16, 64, 106, 54), (17, 62, 113, 59), (17, 59, 109, 56), (17, 56, 107, 65), (17, 65, 111, 62), (18, 64, 110, 63), (18, 63, 117, 70), (18, 70, 114, 66), (18, 66, 106, 64), (19, 61, 112, 60), (19, 60, 116, 71), (19, 71, 117, 63), (19, 63, 110, 61), (20, 58, 108, 57), (20, 57, 115, 72), (20, 72, 116, 60), (20, 60, 112, 58), (21, 54, 106, 66), (21, 66, 114, 73), (21, 73, 115, 57), (21, 57, 108, 54), (22, 40, 94, 39), (22, 39, 121, 78), (22, 78, 118, 74), (22, 74, 90, 40), (23, 37, 96, 36), (23, 36, 120, 79), (23, 79, 121, 39), (23, 39, 94, 37), (24, 34, 92, 33), (24, 33, 119, 80), (24, 80, 120, 36), (24, 36, 96, 34), (25, 30, 90, 74), (25, 74, 118, 81), (25, 81, 119, 33), (25, 33, 92, 30), (26, 52, 102, 51), (26, 51, 125, 86), (26, 86, 122, 82), (26, 82, 98, 52), (27, 49, 104, 48), (27, 48, 124, 87), (27, 87, 125, 51), (27, 51, 102, 49), (28, 46, 100, 45), (28, 45, 123, 88), (28, 88, 124, 48), (28, 48, 104, 46), (29, 42, 98, 82), (29, 82, 122, 89), (29, 89, 123, 45), (29, 45, 100, 42)])
me_cube_019.use_remesh_preserve_volume = False
me_cube_019.use_remesh_preserve_attributes = False
me_cube_019.use_mirror_vertex_groups = False
me_cube_019.update()
me_cube_018 = bpy.data.meshes.new('Cube.018')
me_cube_018.from_pydata([(-0.25, 0.0, 0.3125), (0.0, 0.25, 0.3125), (0.25, 0.0, 0.3125), (0.0, -0.25, 0.3125), (0.0, 0.0, 0.0), (0.0, 0.0, 0.5), (0.0, -0.25, 0.0625), (0.25, 0.0, 0.0625), (0.0, 0.25, 0.0625), (-0.25, 0.0, 0.0625), (-0.1875, 0.0, 0.01562), (-0.1875, -0.1875, 0.3125), (-0.1875, 0.0, 0.4531), (-0.1875, 0.1875, 0.0625), (0.0, 0.1875, 0.01562), (0.0, 0.1875, 0.4531), (0.1875, 0.1875, 0.0625), (0.1875, 0.0, 0.01562), (0.1875, 0.0, 0.4531), (0.1875, -0.1875, 0.0625), (0.0, -0.1875, 0.01562), (0.0, -0.1875, 0.4531), (-0.1875, -0.1875, 0.0625), (-0.1875, 0.1875, 0.3125), (0.1875, 0.1875, 0.3125), (0.1875, -0.1875, 0.3125), (0.0, -0.25, 0.1562), (0.25, 0.0, 0.1562), (0.0, 0.25, 0.1562), (-0.25, 0.0, 0.1562), (-0.1389, -0.1389, 0.02778), (-0.1389, -0.1389, 0.4167), (-0.1389, 0.1389, 0.02778), (-0.1389, 0.1389, 0.4167), (0.1389, -0.1389, 0.02778), (0.1389, -0.1389, 0.4167), (0.1389, 0.1389, 0.02778), (0.1389, 0.1389, 0.4167), (-0.1875, -0.1875, 0.1562), (-0.1875, 0.1875, 0.1562), (0.1875, 0.1875, 0.1562), (0.1875, -0.1875, 0.1562)], [], [(0, 29, 38, 11), (0, 11, 31, 12), (0, 12, 33, 23), (0, 23, 39, 29), (1, 28, 39, 23), (1, 23, 33, 15), (1, 15, 37, 24), (1, 24, 40, 28), (2, 27, 40, 24), (2, 24, 37, 18), (2, 18, 35, 25), (2, 25, 41, 27), (3, 26, 41, 25), (3, 25, 35, 21), (3, 21, 31, 11), (3, 11, 38, 26), (4, 10, 32, 14), (4, 14, 36, 17), (4, 17, 34, 20), (4, 20, 30, 10), (5, 18, 37, 15), (5, 15, 33, 12), (5, 12, 31, 21), (5, 21, 35, 18), (6, 20, 34, 19), (6, 19, 41, 26), (6, 26, 38, 22), (6, 22, 30, 20), (7, 17, 36, 16), (7, 16, 40, 27), (7, 27, 41, 19), (7, 19, 34, 17), (8, 14, 32, 13), (8, 13, 39, 28), (8, 28, 40, 16), (8, 16, 36, 14), (9, 10, 30, 22), (9, 22, 38, 29), (9, 29, 39, 13), (9, 13, 32, 10)])
me_cube_018.use_remesh_preserve_volume = False
me_cube_018.use_remesh_preserve_attributes = False
me_cube_018.use_mirror_vertex_groups = False
me_cube_018.update()
me_cube_017 = bpy.data.meshes.new('Cube.017')
me_cube_017.from_pydata([(-0.125, 0.0, 1.951), (0.0, 0.125, 1.951), (0.125, 0.0, 1.951), (0.0, -0.125, 1.951), (0.0, 0.0, 0.0), (0.0, 0.0, 2.0), (0.0, -0.125, 1.006), (0.125, 0.0, 1.006), (0.0, 0.125, 1.006), (-0.125, 0.0, 1.006), (-0.125, 0.0, 0.05492), (0.0, 0.125, 0.05492), (0.125, 0.0, 0.05492), (0.0, -0.125, 0.05492), (-0.09375, 0.0, 0.01373), (-0.09375, -0.09375, 1.951), (-0.09375, 0.0, 1.988), (-0.09375, 0.09375, 0.05492), (0.0, 0.09375, 0.01373), (0.0, 0.09375, 1.988), (0.09375, 0.09375, 0.05492), (0.09375, 0.0, 0.01373), (0.09375, 0.0, 1.988), (0.09375, -0.09375, 0.05492), (0.0, -0.09375, 0.01373), (0.0, -0.09375, 1.988), (-0.09375, -0.09375, 1.006), (-0.09375, 0.09375, 1.951), (0.09375, 0.09375, 1.951), (0.09375, -0.09375, 1.951), (0.0, -0.125, 1.69), (0.125, 0.0, 1.69), (0.0, 0.125, 1.69), (-0.125, 0.0, 1.69), (-0.09375, 0.09375, 1.006), (0.09375, 0.09375, 1.006), (0.09375, -0.09375, 1.006), (-0.09375, -0.09375, 0.05492), (-0.125, 0.0, 0.3202), (0.0, 0.125, 0.3202), (0.125, 0.0, 0.3202), (0.0, -0.125, 0.3202), (-0.06944, -0.06944, 0.02441), (-0.06944, -0.06944, 1.978), (-0.06944, 0.06944, 0.02441), (-0.06944, 0.06944, 1.978), (0.06944, -0.06944, 0.02441), (0.06944, -0.06944, 1.978), (0.06944, 0.06944, 0.02441), (0.06944, 0.06944, 1.978), (-0.09375, -0.09375, 1.69), (-0.09375, 0.09375, 1.69), (0.09375, 0.09375, 1.69), (0.09375, -0.09375, 1.69), (-0.09375, 0.09375, 0.3202), (0.09375, 0.09375, 0.3202), (0.09375, -0.09375, 0.3202), (-0.09375, -0.09375, 0.3202)], [], [(0, 33, 50, 15), (0, 15, 43, 16), (0, 16, 45, 27), (0, 27, 51, 33), (1, 32, 51, 27), (1, 27, 45, 19), (1, 19, 49, 28), (1, 28, 52, 32), (2, 31, 52, 28), (2, 28, 49, 22), (2, 22, 47, 29), (2, 29, 53, 31), (3, 30, 53, 29), (3, 29, 47, 25), (3, 25, 43, 15), (3, 15, 50, 30), (4, 14, 44, 18), (4, 18, 48, 21), (4, 21, 46, 24), (4, 24, 42, 14), (5, 22, 49, 19), (5, 19, 45, 16), (5, 16, 43, 25), (5, 25, 47, 22), (6, 41, 56, 36), (6, 36, 53, 30), (6, 30, 50, 26), (6, 26, 57, 41), (7, 40, 55, 35), (7, 35, 52, 31), (7, 31, 53, 36), (7, 36, 56, 40), (8, 39, 54, 34), (8, 34, 51, 32), (8, 32, 52, 35), (8, 35, 55, 39), (9, 38, 57, 26), (9, 26, 50, 33), (9, 33, 51, 34), (9, 34, 54, 38), (10, 14, 42, 37), (10, 37, 57, 38), (10, 38, 54, 17), (10, 17, 44, 14), (11, 18, 44, 17), (11, 17, 54, 39), (11, 39, 55, 20), (11, 20, 48, 18), (12, 21, 48, 20), (12, 20, 55, 40), (12, 40, 56, 23), (12, 23, 46, 21), (13, 24, 46, 23), (13, 23, 56, 41), (13, 41, 57, 37), (13, 37, 42, 24)])
me_cube_017.use_remesh_preserve_volume = False
me_cube_017.use_remesh_preserve_attributes = False
me_cube_017.use_mirror_vertex_groups = False
me_cube_017.update()
me_cube_016 = bpy.data.meshes.new('Cube.016')
me_cube_016.from_pydata([(0.8992, 2.849, 0.9534), (0.8559, 2.824, 0.9534), (0.8559, 2.774, 0.9534), (0.8992, 2.749, 0.9534), (0.9425, 2.774, 0.9534), (0.9425, 2.824, 0.9534), (0.9005, 2.083, 0.9507), (0.8572, 2.058, 0.9507), (0.8572, 2.008, 0.9507), (0.9005, 1.983, 0.9507), (0.9438, 2.008, 0.9507), (0.9438, 2.058, 0.9507), (0.9026, 1.262, 0.9534), (0.8593, 1.237, 0.9534), (0.8593, 1.187, 0.9534), (0.9026, 1.162, 0.9534), (0.9459, 1.187, 0.9534), (0.9459, 1.237, 0.9534), (0.9004, 0.4546, 0.9576), (0.8571, 0.4296, 0.9576), (0.8571, 0.3796, 0.9576), (0.9004, 0.3546, 0.9576), (0.9437, 0.3796, 0.9576), (0.9437, 0.4296, 0.9576), (0.9024, -0.4296, 0.9708), (0.8591, -0.4546, 0.9708), (0.8591, -0.5046, 0.9708), (0.9024, -0.5296, 0.9708), (0.9457, -0.5046, 0.9708), (0.9457, -0.4546, 0.9708), (0.9043, -1.285, 0.9866), (0.861, -1.31, 0.9866), (0.861, -1.36, 0.9866), (0.9043, -1.385, 0.9866), (0.9476, -1.36, 0.9866), (0.9476, -1.31, 0.9866), (0.9042, -2.099, 1.064), (0.8609, -2.124, 1.064), (0.8609, -2.174, 1.064), (0.9042, -2.199, 1.064), (0.9475, -2.174, 1.064), (0.9475, -2.124, 1.064), (0.6347, -3.006, 1.263), (0.6053, -3.046, 1.263), (0.6257, -3.092, 1.263), (0.6754, -3.097, 1.296), (0.7048, -3.057, 1.285), (0.6844, -3.011, 1.263), (0.2799, -3.375, 1.361), (0.2351, -3.398, 1.361), (0.2319, -3.448, 1.361), (0.2736, -3.475, 1.397), (0.3184, -3.453, 1.391), (0.3215, -3.403, 1.361), (0.8992, 2.849, 1.253), (0.8559, 2.824, 1.253), (0.8559, 2.774, 1.253), (0.8992, 2.749, 1.253), (0.9425, 2.774, 1.253), (0.9425, 2.824, 1.253), (0.9005, 2.083, 1.251), (0.8572, 2.058, 1.251), (0.8572, 2.008, 1.251), (0.9005, 1.983, 1.251), (0.9438, 2.008, 1.251), (0.9438, 2.058, 1.251), (0.9026, 1.262, 1.253), (0.8593, 1.237, 1.253), (0.8593, 1.187, 1.253), (0.9026, 1.162, 1.253), (0.9459, 1.187, 1.253), (0.9459, 1.237, 1.253), (0.9004, 0.4546, 1.258), (0.8571, 0.4296, 1.258), (0.8571, 0.3796, 1.258), (0.9004, 0.3546, 1.258), (0.9437, 0.3796, 1.258), (0.9437, 0.4296, 1.258), (0.9024, -0.4296, 1.271), (0.8591, -0.4546, 1.271), (0.8591, -0.5046, 1.271), (0.9024, -0.5296, 1.271), (0.9457, -0.5046, 1.271), (0.9457, -0.4546, 1.271), (0.9043, -1.285, 1.287), (0.861, -1.31, 1.287), (0.861, -1.36, 1.287), (0.9043, -1.385, 1.287), (0.9476, -1.36, 1.287), (0.9476, -1.31, 1.287), (0.9042, -2.099, 1.364), (0.8609, -2.124, 1.364), (0.8609, -2.174, 1.364), (0.9042, -2.199, 1.364), (0.9475, -2.174, 1.364), (0.9475, -2.124, 1.364), (0.6347, -3.006, 1.563), (0.6053, -3.046, 1.563), (0.6257, -3.092, 1.563), (0.6754, -3.097, 1.563), (0.7048, -3.057, 1.563), (0.6844, -3.011, 1.563), (0.2799, -3.375, 1.661), (0.2351, -3.398, 1.661), (0.2319, -3.448, 1.661), (0.2736, -3.475, 1.661), (0.3184, -3.453, 1.661), (0.3215, -3.403, 1.661), (0.953, -2.366, 1.407), (0.4773, -3.38, 1.676), (0.9521, 0.524, 1.26), (0.9522, 2.907, 1.26), (0.9523, -1.369, 1.297), (0.8345, -2.894, 1.548), (0.0, -3.613, 1.737), (0.9522, 2.29, 1.26), (0.6559, -3.137, 1.612), (0.7754, -2.454, 1.442), (0.7587, 2.278, 1.276), (0.7446, 0.5112, 1.277), (0.7451, 2.926, 1.26), (0.7555, -1.402, 1.318), (0.8938, -2.63, 1.477), (0.473, -3.186, 1.633), (0.0, -3.418, 1.692), (0.6717, -2.935, 1.563), (0.953, -2.366, 1.357), (0.4773, -3.38, 1.626), (0.9521, 0.524, 1.21), (0.9522, 2.907, 1.21), (0.9523, -1.369, 1.247), (0.8345, -2.894, 1.498), (0.0, -3.613, 1.687), (0.9522, 2.29, 1.21), (0.6559, -3.137, 1.562), (0.7754, -2.454, 1.392), (0.7587, 2.278, 1.226), (0.7446, 0.5112, 1.227), (0.7451, 2.926, 1.21), (0.7555, -1.402, 1.268), (0.8938, -2.63, 1.427), (0.473, -3.186, 1.583), (0.0, -3.418, 1.642), (0.6717, -2.935, 1.513)], [], [(3, 57, 56, 2), (1, 55, 54, 0), (0, 54, 59, 5), (4, 58, 57, 3), (2, 56, 55, 1), (5, 59, 58, 4), (6, 60, 65, 11), (10, 64, 63, 9), (8, 62, 61, 7), (11, 65, 64, 10), (9, 63, 62, 8), (7, 61, 60, 6), (14, 68, 67, 13), (17, 71, 70, 16), (15, 69, 68, 14), (13, 67, 66, 12), (12, 66, 71, 17), (16, 70, 69, 15), (23, 77, 76, 22), (21, 75, 74, 20), (19, 73, 72, 18), (18, 72, 77, 23), (22, 76, 75, 21), (20, 74, 73, 19), (25, 79, 78, 24), (24, 78, 83, 29), (28, 82, 81, 27), (26, 80, 79, 25), (29, 83, 82, 28), (27, 81, 80, 26), (30, 84, 89, 35), (34, 88, 87, 33), (32, 86, 85, 31), (35, 89, 88, 34), (33, 87, 86, 32), (31, 85, 84, 30), (41, 95, 94, 40), (39, 93, 92, 38), (37, 91, 90, 36), (36, 90, 95, 41), (40, 94, 93, 39), (38, 92, 91, 37), (47, 101, 100, 46), (45, 99, 98, 44), (43, 97, 96, 42), (42, 96, 101, 47), (46, 100, 99, 45), (44, 98, 97, 43), (48, 102, 107, 53), (52, 106, 105, 51), (50, 104, 103, 49), (53, 107, 106, 52), (51, 105, 104, 50), (49, 103, 102, 48), (119, 110, 115, 118), (119, 121, 112, 110), (117, 108, 112, 121), (123, 124, 114, 109), (125, 116, 113, 122), (120, 118, 115, 111), (123, 109, 116, 125), (117, 125, 122, 108), (137, 136, 133, 128), (137, 128, 130, 139), (135, 139, 130, 126), (141, 127, 132, 142), (143, 140, 131, 134), (138, 129, 133, 136), (141, 143, 134, 127), (135, 126, 140, 143), (108, 126, 130, 112), (121, 139, 135, 117), (123, 141, 142, 124), (114, 132, 127, 109), (119, 137, 139, 121), (116, 134, 131, 113), (118, 136, 137, 119), (111, 129, 138, 120), (112, 130, 128, 110), (122, 140, 126, 108), (109, 127, 134, 116), (110, 128, 133, 115), (115, 133, 129, 111), (120, 138, 136, 118), (125, 143, 141, 123), (113, 131, 140, 122), (117, 135, 143, 125)])
me_cube_016.use_remesh_preserve_volume = False
me_cube_016.use_remesh_preserve_attributes = False
me_cube_016.use_mirror_vertex_groups = False
me_cube_016.update()
me_circle_002 = bpy.data.meshes.new('Circle.002')
me_circle_002.from_pydata([(-0.1761, 2.437, -0.1878), (-0.1463, 2.404, -0.06644), (-0.1245, 2.312, 0.02243), (-0.1165, 2.187, 0.05496), (-0.1245, 2.062, 0.02243), (-0.1463, 1.971, -0.06644), (-0.1761, 1.937, -0.1878), (-0.2059, 1.971, -0.3092), (-0.2277, 2.062, -0.3981), (-0.2357, 2.187, -0.4306), (-0.2277, 2.312, -0.3981), (-0.2059, 2.404, -0.3092), (-0.07899, 2.437, -0.2117), (-0.04919, 2.404, -0.09028), (-0.02737, 2.312, -0.001413), (-0.01939, 2.187, 0.03111), (-0.02737, 2.062, -0.001413), (-0.04919, 1.971, -0.09028), (-0.07899, 1.937, -0.2117), (-0.1088, 1.971, -0.3331), (-0.1306, 2.062, -0.4219), (-0.1386, 2.187, -0.4545), (-0.1306, 2.312, -0.4219), (-0.1088, 2.404, -0.3331), (-0.1761, 2.487, -0.1878), (-0.1403, 2.447, -0.04216), (-0.1142, 2.337, 0.06448), (-0.1046, 2.187, 0.1035), (-0.1142, 2.037, 0.06448), (-0.1403, 1.927, -0.04216), (-0.1761, 1.887, -0.1878), (-0.2119, 1.927, -0.3335), (-0.238, 2.037, -0.4402), (-0.2476, 2.187, -0.4792), (-0.238, 2.337, -0.4402), (-0.2119, 2.447, -0.3335), (-0.07899, 2.487, -0.2117), (-0.04323, 2.447, -0.066), (-0.01705, 2.337, 0.04064), (-0.007468, 2.187, 0.07967), (-0.01705, 2.037, 0.04064), (-0.04323, 1.927, -0.066), (-0.07899, 1.887, -0.2117), (-0.1148, 1.927, -0.3574), (-0.1409, 2.037, -0.464), (-0.1505, 2.187, -0.503), (-0.1409, 2.337, -0.464), (-0.1148, 2.447, -0.3574), (-0.1761, -0.1185, -0.1878), (-0.1463, -0.152, -0.06644), (-0.1245, -0.2435, 0.02243), (-0.1165, -0.3685, 0.05496), (-0.1245, -0.4935, 0.02243), (-0.1463, -0.585, -0.06644), (-0.1761, -0.6185, -0.1878), (-0.2059, -0.585, -0.3092), (-0.2277, -0.4935, -0.3981), (-0.2357, -0.3685, -0.4306), (-0.2277, -0.2435, -0.3981), (-0.2059, -0.152, -0.3092), (-0.07899, -0.1185, -0.2117), (-0.04919, -0.152, -0.09028), (-0.02737, -0.2435, -0.001413), (-0.01939, -0.3685, 0.03111), (-0.02737, -0.4935, -0.001413), (-0.04919, -0.585, -0.09028), (-0.07899, -0.6185, -0.2117), (-0.1088, -0.585, -0.3331), (-0.1306, -0.4935, -0.4219), (-0.1386, -0.3685, -0.4545), (-0.1306, -0.2435, -0.4219), (-0.1088, -0.152, -0.3331), (-0.1761, -0.06848, -0.1878), (-0.1403, -0.1087, -0.04216), (-0.1142, -0.2185, 0.06448), (-0.1046, -0.3685, 0.1035), (-0.1142, -0.5185, 0.06448), (-0.1403, -0.6283, -0.04216), (-0.1761, -0.6685, -0.1878), (-0.2119, -0.6283, -0.3335), (-0.238, -0.5185, -0.4402), (-0.2476, -0.3685, -0.4792), (-0.238, -0.2185, -0.4402), (-0.2119, -0.1087, -0.3335), (-0.07899, -0.06848, -0.2117), (-0.04323, -0.1087, -0.066), (-0.01705, -0.2185, 0.04064), (-0.007468, -0.3685, 0.07967), (-0.01705, -0.5185, 0.04064), (-0.04323, -0.6283, -0.066), (-0.07899, -0.6685, -0.2117), (-0.1148, -0.6283, -0.3574), (-0.1409, -0.5185, -0.464), (-0.1505, -0.3685, -0.503), (-0.1409, -0.2185, -0.464), (-0.1148, -0.1087, -0.3574), (-0.1148, 1.186, -0.3574), (-0.1409, 1.076, -0.464), (-0.1505, 0.9259, -0.503), (-0.1409, 0.7759, -0.464), (-0.1148, 0.6661, -0.3574), (-0.07899, 0.6259, -0.2117), (-0.04323, 0.6661, -0.066), (-0.01705, 0.7759, 0.04064), (-0.007468, 0.9259, 0.07967), (-0.01705, 1.076, 0.04064), (-0.04323, 1.186, -0.066), (-0.07899, 1.226, -0.2117), (-0.2119, 1.186, -0.3335), (-0.238, 1.076, -0.4402), (-0.2476, 0.9259, -0.4792), (-0.238, 0.7759, -0.4402), (-0.2119, 0.6661, -0.3335), (-0.1761, 0.6259, -0.1878), (-0.1403, 0.6661, -0.04216), (-0.1142, 0.7759, 0.06448), (-0.1046, 0.9259, 0.1035), (-0.1142, 1.076, 0.06448), (-0.1403, 1.186, -0.04216), (-0.1761, 1.226, -0.1878), (-0.1088, 1.142, -0.3331), (-0.1306, 1.051, -0.4219), (-0.1386, 0.9259, -0.4545), (-0.1306, 0.8009, -0.4219), (-0.1088, 0.7094, -0.3331), (-0.07899, 0.6759, -0.2117), (-0.04919, 0.7094, -0.09028), (-0.02737, 0.8009, -0.001413), (-0.01939, 0.9259, 0.03111), (-0.02737, 1.051, -0.001413), (-0.04919, 1.142, -0.09028), (-0.07899, 1.176, -0.2117), (-0.2059, 1.142, -0.3092), (-0.2277, 1.051, -0.3981), (-0.2357, 0.9259, -0.4306), (-0.2277, 0.8009, -0.3981), (-0.2059, 0.7094, -0.3092), (-0.1761, 0.6759, -0.1878), (-0.1463, 0.7094, -0.06644), (-0.1245, 0.8009, 0.02243), (-0.1165, 0.9259, 0.05496), (-0.1245, 1.051, 0.02243), (-0.1463, 1.142, -0.06644), (-0.1761, 1.176, -0.1878), (-0.1755, -1.528, -0.19), (-0.1459, -1.561, -0.0686), (-0.126, -1.653, 0.02075), (-0.1211, -1.778, 0.05406), (-0.1326, -1.903, 0.0224), (-0.1573, -1.994, -0.06574), (-0.1886, -2.028, -0.1868), (-0.2182, -1.994, -0.3082), (-0.2381, -1.903, -0.3975), (-0.243, -1.778, -0.4309), (-0.2316, -1.653, -0.3992), (-0.2069, -1.561, -0.3111), (-0.07859, -1.531, -0.2144), (-0.04899, -1.564, -0.09297), (-0.02908, -1.655, -0.003616), (-0.0242, -1.78, 0.02969), (-0.03564, -1.905, -0.001969), (-0.06035, -1.997, -0.09011), (-0.0917, -2.03, -0.2111), (-0.1213, -1.997, -0.3326), (-0.1412, -1.905, -0.4219), (-0.1461, -1.78, -0.4552), (-0.1346, -1.655, -0.4236), (-0.1099, -1.564, -0.3354), (-0.1742, -1.478, -0.1904), (-0.1387, -1.518, -0.04464), (-0.1148, -1.628, 0.06258), (-0.109, -1.778, 0.1026), (-0.1227, -1.928, 0.06456), (-0.1523, -2.037, -0.04121), (-0.19, -2.078, -0.1864), (-0.2255, -2.037, -0.3322), (-0.2494, -1.928, -0.4394), (-0.2552, -1.778, -0.4793), (-0.2415, -1.628, -0.4414), (-0.2118, -1.518, -0.3356), (-0.07727, -1.481, -0.2147), (-0.04176, -1.521, -0.069), (-0.01787, -1.63, 0.03821), (-0.01201, -1.78, 0.07818), (-0.02574, -1.93, 0.04019), (-0.05539, -2.04, -0.06558), (-0.09301, -2.08, -0.2108), (-0.1285, -2.04, -0.3565), (-0.1524, -1.93, -0.4637), (-0.1583, -1.78, -0.5037), (-0.1445, -1.63, -0.4657), (-0.1149, -1.521, -0.36)], [], [(4, 3, 15, 16), (11, 10, 22, 23), (1, 0, 12, 13), (8, 7, 19, 20), (5, 4, 16, 17), (0, 11, 23, 12), (2, 1, 13, 14), (9, 8, 20, 21), (6, 5, 17, 18), (3, 2, 14, 15), (10, 9, 21, 22), (7, 6, 18, 19), (28, 40, 39, 27), (35, 47, 46, 34), (25, 37, 36, 24), (32, 44, 43, 31), (29, 41, 40, 28), (24, 36, 47, 35), (26, 38, 37, 25), (33, 45, 44, 32), (30, 42, 41, 29), (27, 39, 38, 26), (34, 46, 45, 33), (31, 43, 42, 30), (2, 26, 25, 1), (16, 40, 41, 17), (10, 34, 33, 9), (3, 27, 26, 2), (17, 41, 42, 18), (11, 35, 34, 10), (4, 28, 27, 3), (18, 42, 43, 19), (0, 24, 35, 11), (5, 29, 28, 4), (19, 43, 44, 20), (12, 36, 37, 13), (6, 30, 29, 5), (20, 44, 45, 21), (13, 37, 38, 14), (7, 31, 30, 6), (21, 45, 46, 22), (14, 38, 39, 15), (8, 32, 31, 7), (22, 46, 47, 23), (1, 25, 24, 0), (15, 39, 40, 16), (9, 33, 32, 8), (23, 47, 36, 12), (75, 87, 86, 74), (70, 94, 95, 71), (59, 83, 82, 58), (55, 79, 78, 54), (60, 84, 85, 61), (71, 95, 84, 60), (66, 90, 91, 67), (72, 84, 95, 83), (80, 92, 91, 79), (83, 95, 94, 82), (51, 75, 74, 50), (63, 87, 88, 64), (65, 89, 90, 66), (61, 85, 86, 62), (48, 72, 83, 59), (52, 76, 75, 51), (56, 80, 79, 55), (58, 82, 81, 57), (69, 93, 94, 70), (57, 81, 80, 56), (49, 73, 72, 48), (67, 91, 92, 68), (50, 74, 73, 49), (54, 78, 77, 53), (76, 88, 87, 75), (51, 50, 62, 63), (62, 86, 87, 63), (78, 90, 89, 77), (58, 57, 69, 70), (74, 86, 85, 73), (53, 77, 76, 52), (50, 49, 61, 62), (81, 93, 92, 80), (73, 85, 84, 72), (56, 55, 67, 68), (53, 52, 64, 65), (79, 91, 90, 78), (55, 54, 66, 67), (54, 53, 65, 66), (68, 92, 93, 69), (52, 51, 63, 64), (48, 59, 71, 60), (77, 89, 88, 76), (57, 56, 68, 69), (82, 94, 93, 81), (49, 48, 60, 61), (64, 88, 89, 65), (59, 58, 70, 71), (130, 106, 105, 129), (141, 117, 118, 142), (134, 110, 111, 135), (139, 115, 116, 140), (137, 113, 114, 138), (142, 118, 119, 143), (135, 111, 112, 136), (126, 102, 101, 125), (124, 100, 99, 123), (122, 98, 97, 121), (133, 109, 110, 134), (143, 119, 108, 132), (134, 135, 123, 122), (139, 140, 128, 127), (136, 137, 125, 124), (135, 136, 124, 123), (141, 142, 130, 129), (133, 134, 122, 121), (140, 141, 129, 128), (142, 143, 131, 130), (143, 132, 120, 131), (137, 138, 126, 125), (132, 133, 121, 120), (138, 139, 127, 126), (121, 97, 96, 120), (117, 105, 106, 118), (140, 116, 117, 141), (129, 105, 104, 128), (119, 107, 96, 108), (127, 103, 102, 126), (136, 112, 113, 137), (114, 102, 103, 115), (128, 104, 103, 127), (123, 99, 98, 122), (111, 99, 100, 112), (112, 100, 101, 113), (131, 107, 106, 130), (118, 106, 107, 119), (116, 104, 105, 117), (138, 114, 115, 139), (108, 96, 97, 109), (113, 101, 102, 114), (125, 101, 100, 124), (115, 103, 104, 116), (120, 96, 107, 131), (110, 98, 99, 111), (132, 108, 109, 133), (109, 97, 98, 110), (148, 147, 159, 160), (155, 154, 166, 167), (145, 144, 156, 157), (152, 151, 163, 164), (149, 148, 160, 161), (144, 155, 167, 156), (146, 145, 157, 158), (153, 152, 164, 165), (150, 149, 161, 162), (147, 146, 158, 159), (154, 153, 165, 166), (151, 150, 162, 163), (172, 184, 183, 171), (179, 191, 190, 178), (169, 181, 180, 168), (176, 188, 187, 175), (173, 185, 184, 172), (168, 180, 191, 179), (170, 182, 181, 169), (177, 189, 188, 176), (174, 186, 185, 173), (171, 183, 182, 170), (178, 190, 189, 177), (175, 187, 186, 174), (146, 170, 169, 145), (160, 184, 185, 161), (154, 178, 177, 153), (147, 171, 170, 146), (161, 185, 186, 162), (155, 179, 178, 154), (148, 172, 171, 147), (162, 186, 187, 163), (144, 168, 179, 155), (149, 173, 172, 148), (163, 187, 188, 164), (156, 180, 181, 157), (150, 174, 173, 149), (164, 188, 189, 165), (157, 181, 182, 158), (151, 175, 174, 150), (165, 189, 190, 166), (158, 182, 183, 159), (152, 176, 175, 151), (166, 190, 191, 167), (145, 169, 168, 144), (159, 183, 184, 160), (153, 177, 176, 152), (167, 191, 180, 156)])
me_circle_002.use_remesh_preserve_volume = False
me_circle_002.use_remesh_preserve_attributes = False
me_circle_002.use_mirror_vertex_groups = False
me_circle_002.update()
me_cube_023 = bpy.data.meshes.new('Cube.023')
me_cube_023.from_pydata([(0.7363, 0.4856, -0.1924), (0.301, 0.3796, -0.03797), (0.2427, 0.4631, -0.04409), (0.2193, 0.4098, -0.1331), (0.2761, 0.325, -0.1264), (0.6816, 0.5715, 0.00598), (0.5431, 0.7698, -0.01765), (0.6766, 0.4997, -0.1964), (0.546, 0.7043, -0.223), (0.735, 0.5515, -0.005253), (0.5444, 0.8233, -0.03743), (0.5508, 0.7663, -0.2246), (0.9293, 0.6544, -0.06045), (0.7066, 0.9808, -0.08385), (0.9386, 0.5822, -0.233), (0.7147, 0.9155, -0.2563), (0.9674, 0.7788, -0.1289), (0.8558, 0.943, -0.1406), (0.9718, 0.7437, -0.2152), (0.8601, 0.9094, -0.2269), (0.5128, -0.8093, -0.03743), (0.2388, -0.4757, -0.04409), (0.7034, -0.5375, -0.005253), (0.5144, -0.6903, -0.223), (0.2972, -0.3922, -0.03797), (0.6449, -0.4857, -0.1964), (0.5114, -0.7558, -0.01765), (0.6499, -0.5575, 0.00598), (0.2722, -0.3376, -0.1264), (0.2154, -0.4225, -0.1331), (0.7047, -0.4716, -0.1924), (0.5191, -0.7523, -0.2246), (0.9293, -0.6544, -0.06045), (0.7066, -0.9808, -0.08385), (0.9386, -0.5822, -0.233), (0.7147, -0.9155, -0.2563), (0.9674, -0.7788, -0.1289), (0.8558, -0.943, -0.1406), (0.9718, -0.7437, -0.2152), (0.8601, -0.9094, -0.2269), (0.5, -1.927e-08, -1.742e-09), (0.375, -1.941e-08, -0.1875), (0.375, -2.271e-08, 0.1875), (0.2778, 0.4167, 0.1389), (0.3783, 0.4116, -0.01243), (0.2811, 0.5658, -0.01257), (0.3321, 0.5016, 0.04869), (0.2047, 0.4551, -0.1517), (0.3011, 0.3169, -0.1505), (0.2681, -0.5723, -0.01257), (0.3783, -0.4116, -0.01243), (0.2778, -0.4167, 0.1389), (0.3011, -0.3169, -0.1505), (0.2047, -0.4551, -0.1517), (0.3321, -0.5016, 0.04869), (0.143, 0.9182, 0.2167), (0.1891, 1.18, 0.04253), (0.2556, 0.9152, 0.1156), (0.1259, 1.131, -0.06596), (0.202, 0.7889, 0.04073), (0.2484, 0.7695, 0.1167), (0.1184, 0.7967, -0.03308), (0.1258, 0.7776, 0.2292), (0.06737, 0.4893, -0.01645), (0.06737, 0.6591, -0.01645), (0.1287, 0.6509, 0.04076), (0.03516, 0.6629, -0.07086), (0.07426, 0.6466, 0.07938), (0.1287, 0.4811, 0.04076), (0.03516, 0.4931, -0.07086), (0.07426, 0.4769, 0.07938), (0.3973, 0.001443, 0.23), (0.2977, 0.4299, 0.1805), (0.301, -0.4271, 0.1796), (0.3368, 0.4572, 0.268), (0.441, 0.004257, 0.3195), (0.3466, -0.4488, 0.2655), (-0.7363, 0.4856, -0.1924), (-0.301, 0.3796, -0.03797), (-0.2427, 0.4631, -0.04409), (-0.2193, 0.4098, -0.1331), (-0.2761, 0.325, -0.1264), (-0.6816, 0.5715, 0.00598), (-0.5431, 0.7698, -0.01765), (-0.6766, 0.4997, -0.1964), (-0.546, 0.7043, -0.223), (-0.735, 0.5515, -0.005253), (-0.5444, 0.8233, -0.03743), (-0.5508, 0.7663, -0.2246), (-0.9293, 0.6544, -0.06045), (-0.7066, 0.9808, -0.08385), (-0.9386, 0.5822, -0.233), (-0.7147, 0.9155, -0.2563), (-0.9674, 0.7788, -0.1289), (-0.8558, 0.943, -0.1406), (-0.9718, 0.7437, -0.2152), (-0.8601, 0.9094, -0.2269), (-0.5128, -0.8093, -0.03743), (-0.2388, -0.4757, -0.04409), (-0.7034, -0.5375, -0.005253), (-0.5144, -0.6903, -0.223), (-0.2972, -0.3922, -0.03797), (-0.6449, -0.4857, -0.1964), (-0.5114, -0.7558, -0.01765), (-0.6499, -0.5575, 0.00598), (-0.2722, -0.3376, -0.1264), (-0.2154, -0.4225, -0.1331), (-0.7047, -0.4716, -0.1924), (-0.5191, -0.7523, -0.2246), (-0.9293, -0.6544, -0.06045), (-0.7066, -0.9808, -0.08385), (-0.9386, -0.5822, -0.233), (-0.7147, -0.9155, -0.2563), (-0.9674, -0.7788, -0.1289), (-0.8558, -0.943, -0.1406), (-0.9718, -0.7437, -0.2152), (-0.8601, -0.9094, -0.2269), (-0.5, -1.927e-08, -1.742e-09), (0.0, -1.018, -3.369e-10), (-0.375, -1.941e-08, -0.1875), (-0.375, -2.271e-08, 0.1875), (0.0, -0.8309, 0.1875), (-0.2778, 0.4167, 0.1389), (0.0, 0.6777, 3.963e-11), (-0.3783, 0.4116, -0.01243), (-0.2811, 0.5658, -0.01257), (-0.3321, 0.5016, 0.04869), (-0.2047, 0.4551, -0.1517), (-0.3011, 0.3169, -0.1505), (0.0, -0.8309, -0.1875), (0.0, 0.5625, 0.1875), (0.0, 0.5625, -0.1875), (0.0, -2.623e-08, 0.4047), (0.0, -2.722e-08, -0.25), (-0.2681, -0.5723, -0.01257), (-0.3783, -0.4116, -0.01243), (-0.2778, -0.4167, 0.1389), (-0.3011, -0.3169, -0.1505), (-0.2047, -0.4551, -0.1517), (-0.3321, -0.5016, 0.04869), (-0.143, 0.9182, 0.2167), (0.0, 1.255, 0.07885), (-0.1891, 1.18, 0.04253), (-0.2556, 0.9152, 0.1156), (-0.1259, 1.131, -0.06596), (0.0, 0.9707, 0.1998), (0.0, 1.169, -0.06495), (-0.202, 0.7889, 0.04073), (-0.2484, 0.7695, 0.1167), (-0.1184, 0.7967, -0.03308), (-0.1258, 0.7776, 0.2292), (0.0, 0.801, 0.2361), (-0.06737, 0.4893, -0.01645), (0.0, 0.8113, -0.05373), (-0.06737, 0.6591, -0.01645), (-0.1287, 0.6509, 0.04076), (-0.03516, 0.6629, -0.07086), (-0.07426, 0.6466, 0.07938), (0.0, 0.662, 0.06657), (0.0, 0.6715, -0.0697), (-0.1287, 0.4811, 0.04076), (-0.03516, 0.4931, -0.07086), (-0.07426, 0.4769, 0.07938), (0.0, 0.4922, 0.06657), (0.0, 0.4934, -0.007281), (0.0, 0.5017, -0.0697), (-0.3973, 0.001443, 0.23), (0.0, -0.8414, 0.2282), (-0.2977, 0.4299, 0.1805), (0.0, 0.5758, 0.2291), (0.0, 0.001207, 0.4472), (-0.301, -0.4271, 0.1796), (-0.3368, 0.4572, 0.268), (-0.441, 0.004257, 0.3195), (0.0, 0.003625, 0.5367), (0.0, 0.603, 0.3166), (0.0, -0.863, 0.3141), (-0.3466, -0.4488, 0.2655)], [], [(9, 0, 14, 12), (1, 4, 7, 5), (7, 8, 11, 0), (4, 3, 8, 7), (2, 1, 5, 6), (3, 2, 6, 8), (11, 10, 13, 15), (6, 5, 9, 10), (8, 6, 10, 11), (5, 7, 0, 9), (12, 14, 18, 16), (0, 11, 15, 14), (10, 9, 12, 13), (16, 18, 19, 17), (14, 15, 19, 18), (13, 12, 16, 17), (15, 13, 17, 19), (21, 26, 27, 24), (29, 23, 26, 21), (30, 34, 35, 31), (25, 30, 31, 23), (23, 31, 20, 26), (31, 35, 33, 20), (22, 32, 34, 30), (26, 20, 22, 27), (33, 37, 36, 32), (35, 39, 37, 33), (24, 27, 25, 28), (34, 38, 39, 35), (36, 37, 39, 38), (20, 33, 32, 22), (28, 25, 23, 29), (32, 36, 38, 34), (27, 22, 30, 25), (123, 130, 43, 46, 45), (40, 44, 46, 43, 42), (123, 45, 47, 131), (133, 131, 47, 48, 41), (132, 42, 43, 130), (44, 45, 46), (40, 41, 48, 44), (50, 54, 49), (133, 41, 52, 53, 129), (118, 129, 53, 49), (121, 118, 49, 54, 51), (121, 51, 42, 132), (42, 51, 54, 50, 40), (41, 40, 50, 52), (50, 49, 53, 52), (45, 44, 48, 47), (141, 145, 55, 57, 56), (141, 56, 58, 146), (60, 65, 64, 59), (62, 67, 65, 60), (58, 61, 153, 146), (145, 151, 62, 55), (56, 59, 61, 58), (158, 163, 70, 67), (55, 62, 60, 57), (57, 60, 59, 56), (66, 69, 165, 159), (61, 66, 159, 153), (151, 158, 67, 62), (59, 64, 66, 61), (164, 165, 69, 63), (164, 63, 68, 70, 163), (64, 63, 69, 66), (65, 68, 63, 64), (67, 70, 68, 65), (170, 169, 72, 71), (167, 170, 71, 73), (174, 75, 74, 175), (176, 76, 75, 174), (72, 169, 175, 74), (167, 73, 76, 176), (71, 72, 74, 75), (73, 71, 75, 76), (86, 89, 91, 77), (78, 82, 84, 81), (84, 77, 88, 85), (81, 84, 85, 80), (79, 83, 82, 78), (80, 85, 83, 79), (88, 92, 90, 87), (83, 87, 86, 82), (85, 88, 87, 83), (82, 86, 77, 84), (89, 93, 95, 91), (77, 91, 92, 88), (87, 90, 89, 86), (93, 94, 96, 95), (91, 95, 96, 92), (90, 94, 93, 89), (92, 96, 94, 90), (98, 101, 104, 103), (106, 98, 103, 100), (107, 108, 112, 111), (102, 100, 108, 107), (100, 103, 97, 108), (108, 97, 110, 112), (99, 107, 111, 109), (103, 104, 99, 97), (110, 109, 113, 114), (112, 110, 114, 116), (101, 105, 102, 104), (111, 112, 116, 115), (113, 115, 116, 114), (97, 99, 109, 110), (105, 106, 100, 102), (109, 111, 115, 113), (104, 102, 107, 99), (123, 125, 126, 122, 130), (117, 120, 122, 126, 124), (123, 131, 127, 125), (133, 119, 128, 127, 131), (132, 130, 122, 120), (124, 126, 125), (117, 124, 128, 119), (135, 134, 139), (133, 129, 138, 137, 119), (118, 134, 138, 129), (121, 136, 139, 134, 118), (121, 132, 120, 136), (120, 117, 135, 139, 136), (119, 137, 135, 117), (135, 137, 138, 134), (125, 127, 128, 124), (141, 142, 143, 140, 145), (141, 146, 144, 142), (148, 147, 154, 155), (150, 148, 155, 157), (144, 146, 153, 149), (145, 140, 150, 151), (142, 144, 149, 147), (158, 157, 162, 163), (140, 143, 148, 150), (143, 142, 147, 148), (156, 159, 165, 161), (149, 153, 159, 156), (151, 150, 157, 158), (147, 149, 156, 154), (164, 152, 161, 165), (164, 163, 162, 160, 152), (154, 156, 161, 152), (155, 154, 152, 160), (157, 155, 160, 162), (170, 166, 168, 169), (167, 171, 166, 170), (174, 175, 172, 173), (176, 174, 173, 177), (168, 172, 175, 169), (167, 176, 177, 171), (166, 173, 172, 168), (171, 177, 173, 166)])
me_cube_023.use_remesh_preserve_volume = False
me_cube_023.use_remesh_preserve_attributes = False
me_cube_023.use_mirror_vertex_groups = False
me_cube_023.update()
me_cube_027 = bpy.data.meshes.new('Cube.027')
me_cube_027.from_pydata([], [], [])
me_cube_027.use_remesh_preserve_volume = False
me_cube_027.use_remesh_preserve_attributes = False
me_cube_027.use_mirror_vertex_groups = False
me_cube_027.update()
me_cube_028 = bpy.data.meshes.new('Cube.028')
me_cube_028.from_pydata([(0.125, -0.25, -0.125), (0.125, -0.4393, 0.142), (0.125, 0.25, -0.125), (0.125, 0.25, 0.125), (0.09334, 0.7403, -0.1575), (0.09334, 0.5019, 0.08143), (0.04308, -0.75, 0.0625), (0.04308, -0.75, -0.0625), (0.0625, -1.102, 0.2933), (0.0625, -1.137, -0.2911), (0.0625, 0.07758, 0.1876), (0.0625, -0.2605, 0.1622), (0.03125, -0.1799, 0.4349), (0.03125, -0.3049, 0.4349), (0.125, 0.25, 0.0), (0.125, -0.3447, 0.008477), (0.09334, 0.7403, -0.06415), (0.04308, -0.75, 0.0), (0.0625, -1.031, -0.01537), (0.1682, 0.1151, -0.03019), (0.1682, 0.1151, -0.09269), (0.1682, -0.1349, -0.09269), (0.1682, -0.1822, -0.02595), (0.5395, -0.1454, -0.2043), (0.5395, -0.1404, -0.2308), (0.5395, -0.2496, -0.2303), (0.5395, -0.2643, -0.203), (0.0, 0.25, -0.125), (0.0, 0.25, 0.125), (0.0, -0.25, -0.125), (0.0, -0.4393, 0.142), (0.0, 0.7403, -0.1575), (0.0, 0.5019, 0.08143), (0.0, -0.75, -0.0625), (0.0, -0.75, 0.0625), (-2.98e-08, -1.137, -0.2911), (-1.863e-08, -1.102, 0.2933), (0.0, 0.07758, 0.1876), (0.0, -0.2605, 0.1622), (0.0, -0.1799, 0.4349), (0.0, -0.3049, 0.4349), (-2.608e-08, -1.031, -0.01537), (0.0, 0.7403, -0.06415), (0.05577, -0.9609, 0.2997), (0.05577, -0.9934, -0.2976), (0.05577, -0.8935, -0.01457), (-2.825e-08, -0.9934, -0.2976), (-1.765e-08, -0.9609, 0.2997)], [], [(14, 3, 1, 15), (27, 2, 0, 29), (1, 3, 10, 11), (42, 32, 5, 16), (14, 2, 4, 16), (28, 3, 5, 32), (29, 0, 7, 33), (15, 1, 6, 17), (45, 43, 8, 18), (46, 44, 9, 35), (30, 1, 11, 38), (38, 11, 13, 40), (11, 10, 12, 13), (44, 45, 18, 9), (0, 15, 17, 7), (3, 14, 16, 5), (31, 42, 16, 4), (14, 15, 22, 19), (22, 21, 25, 26), (2, 14, 19, 20), (15, 0, 21, 22), (0, 2, 20, 21), (24, 23, 26, 25), (20, 19, 23, 24), (19, 22, 26, 23), (21, 20, 24, 25), (9, 18, 41, 35), (10, 37, 39, 12), (12, 39, 40, 13), (3, 28, 37, 10), (18, 8, 36, 41), (1, 30, 34, 6), (43, 47, 36, 8), (2, 27, 31, 4), (6, 34, 47, 43), (7, 17, 45, 44), (33, 7, 44, 46), (17, 6, 43, 45)])
me_cube_028.use_remesh_preserve_volume = False
me_cube_028.use_remesh_preserve_attributes = False
me_cube_028.use_mirror_vertex_groups = False
me_cube_028.update()
me_cube_029 = bpy.data.meshes.new('Cube.029')
me_cube_029.from_pydata([(3.42, 0.6031, -7.451e-09), (-7.451e-09, -0.05, -0.0866), (1.728, 0.2012, 0.0866), (0.0, 0.1, 0.0), (1.745, 0.1027, 0.0866), (1.754, 0.05344, -8.742e-09), (1.719, 0.2504, 0.0), (-7.451e-09, 0.05, -0.0866), (1.745, 0.1027, -0.0866), (1.728, 0.2012, -0.0866), (-1.728, 0.2012, -0.0866), (-7.451e-09, -0.05, 0.0866), (0.0, -0.1, -8.742e-09), (-1.745, 0.1027, -0.0866), (-1.719, 0.2504, 0.0), (-1.754, 0.05344, -8.742e-09), (-1.745, 0.1027, 0.0866), (-1.728, 0.2012, 0.0866), (-7.451e-09, 0.05, 0.0866), (-3.42, 0.6031, -7.451e-09), (-3.388, 0.646, -0.0866), (-3.406, 0.6415, -0.07088), (-3.434, 0.5646, -0.07088), (-3.422, 0.552, -0.0866), (-3.371, 0.693, 0.0), (-3.392, 0.68, -1.353e-09), (-3.439, 0.505, -8.742e-09), (-3.448, 0.5262, -8.508e-09), (-3.422, 0.552, 0.0866), (-3.434, 0.5646, 0.07088), (-3.406, 0.6415, 0.07088), (-3.388, 0.646, 0.0866), (3.388, 0.646, -0.0866), (3.406, 0.6415, -0.07088), (3.434, 0.5646, -0.07088), (3.422, 0.552, -0.0866), (3.371, 0.693, 0.0), (3.392, 0.68, -1.353e-09), (3.439, 0.505, -8.742e-09), (3.448, 0.5262, -8.508e-09), (3.422, 0.552, 0.0866), (3.434, 0.5646, 0.07088), (3.406, 0.6415, 0.07088), (3.388, 0.646, 0.0866)], [], [(39, 0, 41), (34, 0, 39), (42, 0, 37), (4, 40, 43, 2), (43, 42, 37, 36), (2, 43, 36, 6), (9, 32, 35, 8), (37, 0, 33), (5, 38, 40, 4), (33, 0, 34), (41, 0, 42), (8, 35, 38, 5), (18, 3, 14, 17), (3, 7, 10, 14), (12, 11, 16, 15), (1, 12, 15, 13), (7, 1, 13, 10), (11, 18, 17, 16), (17, 14, 24, 31), (25, 21, 19), (30, 25, 19), (29, 30, 19), (21, 22, 19), (1, 8, 5, 12), (3, 6, 9, 7), (11, 4, 2, 18), (12, 5, 4, 11), (18, 2, 6, 3), (7, 9, 8, 1), (27, 29, 19), (16, 17, 31, 28), (10, 13, 23, 20), (15, 16, 28, 26), (13, 15, 26, 23), (22, 27, 19), (31, 24, 25, 30), (23, 26, 27, 22), (24, 20, 21, 25), (20, 23, 22, 21), (26, 28, 29, 27), (28, 31, 30, 29), (14, 10, 20, 24), (35, 34, 39, 38), (36, 37, 33, 32), (32, 33, 34, 35), (38, 39, 41, 40), (40, 41, 42, 43), (6, 36, 32, 9)])
me_cube_029.use_remesh_preserve_volume = False
me_cube_029.use_remesh_preserve_attributes = False
me_cube_029.use_mirror_vertex_groups = False
me_cube_029.update()
arm_armature = bpy.data.armatures.new('Armature')  # bones are not reproduced
arm_armature_001 = bpy.data.armatures.new('Armature.001')  # bones are not reproduced

# ---- objects
ob_cabin_008 = bpy.data.objects.new('Cabin.008', me_cube_012)
ob_cabin_007 = bpy.data.objects.new('Cabin.007', me_cube_011)
ob_cabin_006 = bpy.data.objects.new('Cabin.006', me_cube_010)
ob_cabin_005 = bpy.data.objects.new('Cabin.005', me_cube_009)
ob_cabin_004 = bpy.data.objects.new('Cabin.004', me_cube_003)
ob_cabin_003 = bpy.data.objects.new('Cabin.003', me_cube_001)
ob_cabin_002 = bpy.data.objects.new('Cabin.002', me_cube_000)
ob_shell_003 = bpy.data.objects.new('Shell.003', me_cube_021)
ob_circle = bpy.data.objects.new('Circle', me_circle)
ob_shell_002 = bpy.data.objects.new('Shell.002', me_cube_008)
ob_shell_001 = bpy.data.objects.new('Shell.001', me_cube_007)
ob_cabin = bpy.data.objects.new('Cabin', me_cube_004)
ob_shell = bpy.data.objects.new('Shell', me_cube_002)
ob_shell_005 = bpy.data.objects.new('Shell.005', me_cube_020)
ob_cabin_001 = bpy.data.objects.new('Cabin.001', me_cube_019)
ob_cube_003 = bpy.data.objects.new('Cube.003', me_cube_018)
ob_cube_002 = bpy.data.objects.new('Cube.002', me_cube_017)
ob_shell_004 = bpy.data.objects.new('Shell.004', me_cube_016)
ob_circle_001 = bpy.data.objects.new('Circle.001', me_circle_002)
ob_armature = bpy.data.objects.new('Armature', arm_armature)
ob_turtle = bpy.data.objects.new('Turtle', me_cube_023)
ob_turtle_002 = bpy.data.objects.new('Turtle.002', me_cube_027)
ob_fisharmature = bpy.data.objects.new('FishArmature', arm_armature_001)
ob_fish = bpy.data.objects.new('Fish', me_cube_028)
ob_fishnet = bpy.data.objects.new('FishNet', me_cube_029)

# ---- transforms, parenting, visibility, modifiers, constraints
ob_cabin_008.location = (0.0, 0.0, 0.0)
ob_cabin_008.scale = (0.9, 0.9, 0.9)
ob_cabin_008.lineart.crease_threshold = 0.0
_m = ob_cabin_008.modifiers.new('Bevel', 'BEVEL')
_m.width = 0.05
_m.width_pct = 0.05
_m.segments = 2
_m.spread = 0.0
ob_cabin_007.location = (0.0, 0.0, 0.0)
ob_cabin_007.scale = (0.9, 0.9, 0.9)
ob_cabin_007.lineart.crease_threshold = 0.0
_m = ob_cabin_007.modifiers.new('Bevel', 'BEVEL')
_m.width = 0.05
_m.width_pct = 0.05
_m.segments = 2
_m.spread = 0.0
ob_cabin_006.location = (0.0, 0.0, 0.0)
ob_cabin_006.scale = (0.9, 0.9, 0.9)
ob_cabin_006.lineart.crease_threshold = 0.0
_m = ob_cabin_006.modifiers.new('Bevel', 'BEVEL')
_m.width = 0.05
_m.width_pct = 0.05
_m.segments = 2
_m.spread = 0.0
ob_cabin_005.location = (0.0, 0.0, 0.0)
ob_cabin_005.scale = (0.9, 0.9, 0.9)
ob_cabin_005.lineart.crease_threshold = 0.0
_m = ob_cabin_005.modifiers.new('Bevel', 'BEVEL')
_m.width = 0.05
_m.width_pct = 0.05
_m.segments = 2
_m.spread = 0.0
ob_cabin_004.location = (0.0, 0.0, 0.0)
ob_cabin_004.scale = (0.9, 0.9, 0.9)
ob_cabin_004.lineart.crease_threshold = 0.0
_m = ob_cabin_004.modifiers.new('Bevel', 'BEVEL')
_m.width = 0.05
_m.width_pct = 0.05
_m.segments = 2
_m.spread = 0.0
ob_cabin_003.location = (0.0, 0.0, 0.0)
ob_cabin_003.scale = (0.9, 0.9, 0.9)
ob_cabin_003.lineart.crease_threshold = 0.0
_m = ob_cabin_003.modifiers.new('Bevel', 'BEVEL')
_m.width = 0.05
_m.width_pct = 0.05
_m.segments = 2
_m.spread = 0.0
ob_cabin_002.location = (0.0, 0.0, 0.0)
ob_cabin_002.scale = (0.9, 0.9, 0.9)
ob_cabin_002.lineart.crease_threshold = 0.0
_m = ob_cabin_002.modifiers.new('Bevel', 'BEVEL')
_m.width = 0.05
_m.width_pct = 0.05
_m.segments = 2
_m.spread = 0.0
ob_shell_003.location = (0.0, 0.0, 0.0)
ob_shell_003.scale = (0.9, 0.9, 0.9)
ob_shell_003.lineart.crease_threshold = 0.0
_m = ob_shell_003.modifiers.new('Mirror', 'MIRROR')
_m.use_clip = True
ob_circle.location = (0.0, 0.0, 0.0)
ob_circle.scale = (0.9, 0.9, 0.9)
ob_circle.lineart.crease_threshold = 0.0
_m = ob_circle.modifiers.new('Mirror', 'MIRROR')
ob_shell_002.location = (0.0, 0.0, 0.0)
ob_shell_002.scale = (0.9, 0.9, 0.9)
ob_shell_002.lineart.crease_threshold = 0.0
_m = ob_shell_002.modifiers.new('Mirror', 'MIRROR')
_m.use_clip = True
ob_shell_001.location = (0.0, 0.0, 0.0)
ob_shell_001.scale = (0.9, 0.9, 0.9)
ob_shell_001.lineart.crease_threshold = 0.0
ob_cabin.location = (0.0, 0.0, 0.0)
ob_cabin.scale = (0.9, 0.9, 0.9)
ob_cabin.lineart.crease_threshold = 0.0
_m = ob_cabin.modifiers.new('Bevel', 'BEVEL')
_m.width = 0.05
_m.width_pct = 0.05
_m.segments = 2
_m.spread = 0.0
ob_shell.location = (0.0, 0.0, 0.0)
ob_shell.scale = (0.9, 0.9, 0.9)
ob_shell.lineart.crease_threshold = 0.0
_m = ob_shell.modifiers.new('Mirror', 'MIRROR')
_m.use_clip = True
ob_shell_005.location = (0.0, 0.0, 0.0)
ob_shell_005.lineart.crease_threshold = 0.0
_m = ob_shell_005.modifiers.new('Mirror', 'MIRROR')
_m.use_clip = True
ob_cabin_001.location = (2.12e-16, 0.2971, 0.955)
ob_cabin_001.lineart.crease_threshold = 0.0
ob_cube_003.location = (2.036e-16, 2.288, 0.9168)
ob_cube_003.lineart.crease_threshold = 0.0
ob_cube_002.location = (2.036e-16, 2.288, 1.167)
ob_cube_002.rotation_euler = (-0.7142, -1.454e-16, 5.426e-17)
ob_cube_002.lineart.crease_threshold = 0.0
ob_shell_004.location = (0.0, 0.0, 0.0)
ob_shell_004.lineart.crease_threshold = 0.0
_m = ob_shell_004.modifiers.new('Mirror', 'MIRROR')
ob_circle_001.location = (1.015, -8.838e-08, 0.7313)
ob_circle_001.lineart.crease_threshold = 0.0
ob_armature.location = (0.0, 0.0, 0.0)
ob_armature.show_in_front = True
ob_armature.lineart.crease_threshold = 0.0
ob_turtle.parent = ob_armature
ob_turtle.location = (0.0, 0.0, 0.0)
ob_turtle.lineart.crease_threshold = 0.0
_vg = ob_turtle.vertex_groups.new(name='Bone')
for _i, _w in zip([40, 41, 42, 43, 44, 45, 46, 47, 48, 49, 50, 51, 52, 53, 54, 117, 118, 119, 120, 121, 122, 123, 124, 125, 126, 127, 128, 129, 130, 131, 132, 133, 134, 135, 136, 137, 138, 139], [0.7151, 0.6905, 0.8194, 0.2511, 0.1021, 0.1784, 0.1154, 0.2406, 0.2091, 0.5323, 0.225, 0.6835, 0.3268, 0.3285, 0.3809, 0.7089, 0.8379, 0.6988, 0.768, 0.8063, 0.2548, 0.7668, 0.1198, 0.1447, 0.09774, 0.192, 0.2339, 0.6559, 0.8213, 0.7939, 0.9207, 0.9296, 0.5345, 0.24, 0.3417, 0.3331, 0.3309, 0.2424]): _vg.add([_i], _w, 'REPLACE')
_vg = ob_turtle.vertex_groups.new(name='Bone.001')
for _i, _w in zip([20, 21, 22, 23, 24, 25, 26, 27, 28, 29, 30, 31, 32, 33, 34, 35, 36, 37, 38, 39, 40, 41, 42, 48, 49, 50, 51, 52, 53, 54, 73, 76, 118, 121, 129, 134, 138], [1.0, 1.0, 1.0, 1.0, 1.0, 1.0, 1.0, 1.0, 1.0, 1.0, 1.0, 1.0, 1.0, 1.0, 1.0, 1.0, 1.0, 1.0, 1.0, 1.0, 0.0, 0.0, 0.06133, 0.006835, 0.0, 0.0, 0.0, 0.0, 0.0, 0.0, 0.0, 0.0, 0.0798, 0.06267, 0.0, 0.01588, 0.05525]): _vg.add([_i], _w, 'REPLACE')
_vg = ob_turtle.vertex_groups.new(name='Bone.002')
for _i, _w in zip([49, 51, 53, 72, 78, 80, 81, 97, 98, 99, 100, 101, 102, 103, 104, 105, 106, 107, 108, 109, 110, 111, 112, 113, 114, 115, 116, 117, 118, 119, 120, 121, 124, 125, 128, 129, 134, 135, 136, 137, 138, 139, 167], [0.02787, 0.01712, 0.05661, 0.0, 0.0, 0.0, 0.0, 1.0, 1.0, 1.0, 1.0, 1.0, 1.0, 1.0, 1.0, 0.6848, 0.8723, 1.0, 1.0, 1.0, 1.0, 1.0, 1.0, 1.0, 1.0, 1.0, 1.0, 0.0, 0.0, 0.0, 0.0, 0.0, 0.0, 0.0, 0.0, 0.0, 0.0, 0.0, 0.0, 0.0, 0.0, 0.0, 0.0]): _vg.add([_i], _w, 'REPLACE')
_vg = ob_turtle.vertex_groups.new(name='Bone.003')
_vg.add([55, 56, 57, 58, 59, 60, 61, 62, 63, 64, 65, 66, 67, 68, 69, 70, 140, 141, 142, 143, 144, 145, 146, 147, 148, 149, 150, 151, 152, 153, 154, 155, 156, 157, 158, 159, 160, 161, 162, 163, 164, 165], 1.0, 'REPLACE')
_vg = ob_turtle.vertex_groups.new(name='Bone.004')
for _i, _w in zip([0, 1, 2, 3, 4, 5, 6, 7, 8, 9, 10, 11, 12, 13, 14, 15, 16, 17, 18, 19, 40, 41, 42, 43, 44, 45, 46, 47, 48, 51, 52, 55, 56, 57, 58, 59, 60, 61, 62, 63, 64, 65, 66, 67, 68, 69, 70, 71, 72, 73, 74, 75, 76, 120, 121, 122, 123, 124, 125, 126, 127, 130, 131, 151, 157, 158, 161, 162, 163, 165, 166, 167, 169, 174, 175, 176, 177], [1.0, 1.0, 1.0, 1.0, 1.0, 1.0, 1.0, 1.0, 1.0, 1.0, 1.0, 1.0, 1.0, 1.0, 1.0, 1.0, 1.0, 1.0, 1.0, 1.0, 0.0, 0.0, 0.0, 0.0, 0.0, 0.0, 0.0, 0.0, 0.0, 0.0, 0.03854, 0.0, 0.0, 0.0, 0.0, 0.0, 0.0, 0.0, 0.0, 0.0, 0.0, 0.0, 0.0, 0.0, 0.0, 0.0, 0.0, 0.0, 0.0, 0.0, 0.0, 0.0, 0.0, 0.0, 0.0, 0.0, 0.0, 0.0, 0.0, 0.0, 0.0, 0.0, 0.0, 0.0, 0.0, 0.0, 0.0, 0.0, 0.0, 0.0, 0.0, 0.0, 0.0, 0.0, 0.0, 0.0, 0.0]): _vg.add([_i], _w, 'REPLACE')
_vg = ob_turtle.vertex_groups.new(name='Bone.005')
for _i, _w in zip([47, 72, 74, 77, 78, 79, 80, 81, 82, 83, 84, 85, 86, 87, 88, 89, 90, 91, 92, 93, 94, 95, 96, 105, 117, 119, 120, 122, 123, 124, 125, 126, 127, 128, 130, 131, 135, 137, 147, 148, 152, 154, 155, 156, 157, 158, 159, 160, 161, 162, 163, 165, 168, 170, 172], [0.0, 0.0, 0.0, 1.0, 0.7451, 1.0, 0.9997, 1.0, 1.0, 1.0, 1.0, 1.0, 1.0, 1.0, 1.0, 1.0, 1.0, 1.0, 1.0, 1.0, 1.0, 1.0, 1.0, 0.0, 0.0, 0.0, 0.02274, 0.0, 0.0689, 0.0, 0.0, 0.0, 0.0, 0.0, 0.0, 0.0, 0.001823, 0.0, 0.0, 0.0, 0.0, 0.0, 0.0, 0.0, 0.0, 0.0, 0.0, 0.0, 0.0, 0.0, 0.0, 0.0, 0.0, 0.0, 0.0]): _vg.add([_i], _w, 'REPLACE')
_m = ob_turtle.modifiers.new('Subsurf', 'SUBSURF')
_m.uv_smooth = 'PRESERVE_CORNERS'
_m.quality = 2
_m.show_only_control_edges = False
_m = ob_turtle.modifiers.new('Armature', 'ARMATURE')
_m.object = ob_armature
ob_turtle_002.location = (0.0, 0.0, 0.0)
ob_turtle_002.lineart.crease_threshold = 0.0
_m = ob_turtle_002.modifiers.new('Mirror', 'MIRROR')
_m = ob_turtle_002.modifiers.new('Subsurf', 'SUBSURF')
_m.uv_smooth = 'PRESERVE_CORNERS'
_m.quality = 2
_m.show_only_control_edges = False
ob_fisharmature.location = (0.0, 0.0, 0.0)
ob_fisharmature.lineart.crease_threshold = 0.0
ob_fish.parent = ob_fisharmature
ob_fish.location = (0.0, 0.0, 0.0)
ob_fish.lineart.crease_threshold = 0.0
_vg = ob_fish.vertex_groups.new(name='Bone')
for _i, _w in zip([1, 6, 7, 8, 9, 11, 12, 13, 15, 17, 18, 30, 33, 34, 35, 36, 38, 39, 40, 41, 43, 44, 45, 46, 47], [0.05813, 0.9416, 0.9768, 0.9831, 1.0, 0.02866, 0.003763, 0.01216, 0.00283, 0.986, 0.9997, 0.2512, 0.967, 0.888, 1.0, 0.9823, 0.1053, 0.005033, 0.003973, 0.9999, 0.9739, 0.9993, 0.9992, 1.002, 0.9691]): _vg.add([_i], _w, 'REPLACE')
_vg = ob_fish.vertex_groups.new(name='Bone.001')
for _i, _w in zip([1, 6, 11, 12, 13, 30, 34, 38, 39, 40], [0.06531, 0.007536, 0.04073, 0.01242, 0.02244, 0.3063, 0.06861, 0.1268, 0.01389, 0.01247]): _vg.add([_i], _w, 'REPLACE')
_vg = ob_fish.vertex_groups.new(name='Bone.002')
for _i, _w in zip([0, 1, 6, 10, 11, 12, 13, 15, 19, 20, 21, 22, 23, 24, 25, 26, 29, 30, 33, 34, 37, 38, 39, 40], [0.9065, 0.8589, 0.008634, 0.2332, 0.7116, 0.7097, 0.7334, 0.8992, 0.2076, 0.2127, 0.4143, 0.4237, 0.4599, 0.4669, 0.4714, 0.4753, 0.9277, 0.426, 0.01111, 0.03284, 0.127, 0.6346, 0.7424, 0.7429]): _vg.add([_i], _w, 'REPLACE')
_vg = ob_fish.vertex_groups.new(name='Bone.003')
for _i, _w in zip([0, 2, 3, 4, 5, 10, 11, 12, 13, 14, 15, 19, 20, 21, 22, 23, 24, 25, 26, 27, 28, 29, 32, 37, 38, 39, 40], [0.08635, 0.9612, 0.948, 0.02534, 0.2086, 0.731, 0.2014, 0.2294, 0.197, 0.9685, 0.06093, 0.7779, 0.7735, 0.5753, 0.5608, 0.5297, 0.5228, 0.5183, 0.5142, 0.9572, 0.8538, 0.05248, 0.1593, 0.8453, 0.1319, 0.1958, 0.1965]): _vg.add([_i], _w, 'REPLACE')
_vg = ob_fish.vertex_groups.new(name='Bone.004')
for _i, _w in zip([2, 3, 4, 5, 16, 27, 28, 31, 32, 42], [0.008384, 0.00603, 0.962, 0.787, 0.9877, 0.01366, 0.1335, 0.9946, 0.8375, 1.0]): _vg.add([_i], _w, 'REPLACE')
_m = ob_fish.modifiers.new('Subsurf', 'SUBSURF')
_m.uv_smooth = 'PRESERVE_CORNERS'
_m.quality = 2
_m.show_only_control_edges = False
_m = ob_fish.modifiers.new('Mirror', 'MIRROR')
_m = ob_fish.modifiers.new('Armature', 'ARMATURE')
_m.object = ob_fisharmature
ob_fishnet.location = (0.0, 0.0, 0.0)
ob_fishnet.lineart.crease_threshold = 0.0

# ---- collection membership
col_collection_1.objects.link(ob_cabin_008)
col_collection_1.objects.link(ob_cabin_007)
col_collection_1.objects.link(ob_cabin_006)
col_collection_1.objects.link(ob_cabin_005)
col_collection_1.objects.link(ob_cabin_004)
col_collection_1.objects.link(ob_cabin_003)
col_collection_1.objects.link(ob_cabin_002)
col_collection_1.objects.link(ob_shell_003)
col_collection_1.objects.link(ob_circle)
col_collection_1.objects.link(ob_shell_002)
col_collection_1.objects.link(ob_shell_001)
col_collection_1.objects.link(ob_cabin)
col_collection_1.objects.link(ob_shell)
col_collection_2.objects.link(ob_shell_005)
col_collection_2.objects.link(ob_cabin_001)
col_collection_2.objects.link(ob_cube_003)
col_collection_2.objects.link(ob_cube_002)
col_collection_2.objects.link(ob_shell_004)
col_collection_2.objects.link(ob_circle_001)
col_collection_3.objects.link(ob_armature)
col_collection_3.objects.link(ob_turtle)
col_collection_3.objects.link(ob_turtle_002)
col_collection_4.objects.link(ob_fisharmature)
col_collection_4.objects.link(ob_fish)
col_collection_5.objects.link(ob_fishnet)

# ---- scene / render settings (as saved in the file)
scene.frame_start = 1; scene.frame_end = 19; scene.frame_set(2)
scene.render.engine = 'BLENDER_EEVEE_NEXT'
scene.render.resolution_percentage = 50
scene.render.dither_intensity = 0.0
scene.cycles.use_denoising = False
scene.cycles.samples = 128
scene.cycles.sampling_pattern = 'TABULATED_SOBOL'
scene.cycles.light_sampling_threshold = 0.0
scene.cycles.use_adaptive_sampling = False
scene.cycles.use_light_tree = False
scene.cycles.blur_glossy = 0.0
scene.cycles.sample_clamp_indirect = 0.0
scene.view_settings.view_transform = 'Standard'
bpy.context.view_layer.update()

# ---- added for rendering (the .blend has no active camera and no usable light): camera, sun
cam_auto = bpy.data.cameras.new('AutoCamera')
cam_auto.lens = 50.0
cam_auto.sensor_width = 36.0
cam_auto.clip_end = 1000.0
ob_auto_camera = bpy.data.objects.new('AutoCamera', cam_auto)
scene.collection.objects.link(ob_auto_camera)
ob_auto_camera.location = (11.2654, -13.5184, 10.9387)
ob_auto_camera.rotation_euler = (1.09748, -7.21219e-08, 0.694738)
scene.camera = ob_auto_camera
light_auto_sun = bpy.data.lights.new('AutoSun', 'SUN')
light_auto_sun.energy = 3.0
light_auto_sun.angle = 0.0523599
ob_auto_sun = bpy.data.objects.new('AutoSun', light_auto_sun)
scene.collection.objects.link(ob_auto_sun)
ob_auto_sun.rotation_euler = (0.872665, 0.174533, 0.523599)
bpy.context.view_layer.update()
